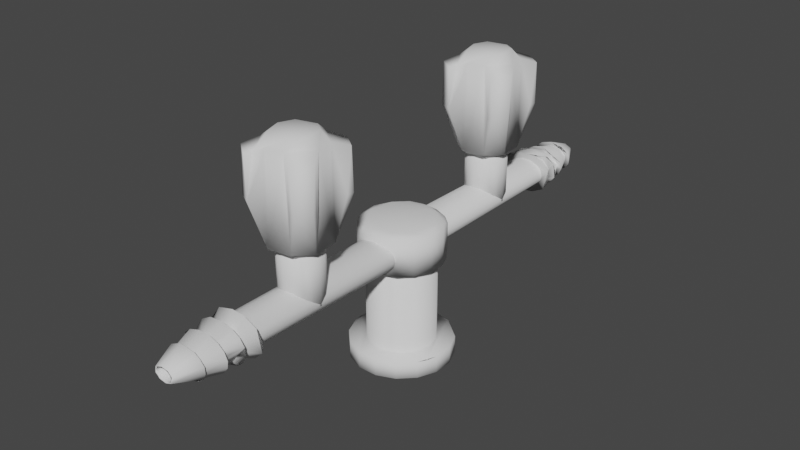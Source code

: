 # Source: gasvalve.blend  (saved by Blender 3.6.11; exported with 4.5.12 LTS)
import bpy
from mathutils import Matrix  # noqa: F401  (used for matrix-valued properties, if any)

bpy.ops.wm.read_factory_settings(use_empty=True)
scene = bpy.context.scene
scene.name = 'Scene'

# ---- collections
col_collection = bpy.data.collections.new('Collection'); scene.collection.children.link(col_collection)

# ---- world
world_world = bpy.data.worlds.new('World'); scene.world = world_world
world_world.use_nodes = True; world_world.node_tree.nodes.clear()
_N = world_world.node_tree.nodes; _L = world_world.node_tree.links
n0 = _N.new('ShaderNodeOutputWorld'); n0.name = 'World Output'; n0.location = (300, 300)
n1 = _N.new('ShaderNodeBackground'); n1.name = 'Background'; n1.location = (10, 300)
n1.inputs[0].default_value = (0.05088, 0.05088, 0.05088, 1.0)
_L.new(n1.outputs[0], n0.inputs[0])
n0.is_active_output = True
world_world.color = (0.05088, 0.05088, 0.05088)
world_world.use_sun_shadow = False
world_world.sun_shadow_jitter_overblur = 0.0

# ---- meshes
me_cylinder = bpy.data.meshes.new('Cylinder')
me_cylinder.from_pydata([(-3.383e-09, 1.0, -0.614), (-3.383e-09, 1.0, 1.386), (0.3827, 0.9239, -0.614), (0.3827, 0.9239, 1.386), (0.7071, 0.7071, -0.614), (0.7071, 0.7071, 1.386), (0.9239, 0.3827, -0.614), (0.9239, 0.3827, 1.386), (1.0, 8.123e-11, -0.614), (1.0, 8.123e-11, 1.386), (0.9239, -0.3827, -0.614), (0.9239, -0.3827, 1.386), (0.8315, -0.5556, -0.614), (0.8315, -0.5556, 1.386), (0.7071, -0.7071, -0.614), (0.7071, -0.7071, 1.386), (0.5556, -0.8315, -0.614), (0.5556, -0.8315, 1.386), (0.3827, -0.9239, -0.614), (0.3827, -0.9239, 1.386), (0.1951, -0.9808, -0.614), (0.1951, -0.9808, 1.386), (-3.383e-09, -1.0, -0.614), (-3.383e-09, -1.0, 1.386), (-0.3827, -0.9239, -0.614), (-0.3827, -0.9239, 1.386), (-0.7071, -0.7071, -0.614), (-0.7071, -0.7071, 1.386), (-0.9239, -0.3827, -0.614), (-0.9239, -0.3827, 1.386), (-1.0, 8.123e-11, -0.614), (-1.0, 8.123e-11, 1.386), (-0.9239, 0.3827, -0.614), (-0.9239, 0.3827, 1.386), (-0.7071, 0.7071, -0.614), (-0.7071, 0.7071, 1.386), (-0.3827, 0.9239, -0.614), (-0.3827, 0.9239, 1.386), (-7.43e-09, 1.515, -0.6142), (0.5798, 1.4, -0.6142), (1.26, 0.8417, -0.6142), (1.486, 0.2956, -0.6142), (1.486, -0.2956, -0.6142), (1.4, -0.5798, -0.6142), (1.26, -0.8417, -0.6142), (0.8417, -1.26, -0.6142), (0.2956, -1.486, -0.6142), (-0.2956, -1.486, -0.6142), (-0.8417, -1.26, -0.6142), (-1.26, -0.8417, -0.6142), (-1.486, -0.2956, -0.6142), (-1.515, 1.28e-09, -0.6142), (-1.486, 0.2956, -0.6142), (-1.26, 0.8417, -0.6142), (-1.071, 1.071, -0.6142), (-0.8417, 1.26, -0.6142), (-0.5798, 1.4, -0.6142), (-1.967e-08, 1.515, -1.025), (0.5798, 1.4, -1.025), (1.26, 0.8417, -1.025), (1.486, 0.2956, -1.025), (1.486, -0.2956, -1.025), (1.26, -0.8417, -1.025), (0.8417, -1.26, -1.025), (0.2956, -1.486, -1.025), (-0.2956, -1.486, -1.025), (-0.8417, -1.26, -1.025), (-1.26, -0.8417, -1.025), (-1.486, -0.2956, -1.025), (-1.486, 0.2956, -1.025), (-1.26, 0.8417, -1.025), (-1.071, 1.071, -1.025), (-0.8417, 1.26, -1.025), (-0.5798, 1.4, -1.025)], [], [(33, 35, 34, 32), (27, 29, 28, 26), (37, 1, 0, 36), (29, 31, 30, 28), (21, 23, 22, 20, 18, 16, 17, 19), (5, 7, 6, 4), (39, 40, 59, 58), (7, 9, 8, 6), (9, 11, 10, 8), (47, 48, 66, 65), (3, 5, 4, 2), (1, 3, 2, 0), (23, 25, 24, 22), (35, 37, 36, 34), (56, 38, 57, 73), (1, 37, 35, 33, 31, 29, 27, 25, 23, 21, 19, 17, 15, 13, 11, 9, 7, 5, 3), (45, 46, 64, 63), (22, 24, 26, 28, 30, 51, 50, 49, 48, 47, 46, 45, 44, 43, 10, 12, 14, 16, 18, 20), (4, 6, 8, 10, 43, 42, 41, 40, 39, 38, 56, 55, 54, 53, 52, 51, 30, 32, 34, 36, 0, 2), (57, 58, 59, 60, 61, 62, 63, 64, 65, 66, 67, 68, 69, 70, 71, 72, 73), (38, 39, 58, 57), (41, 42, 61, 60), (46, 47, 65, 64), (52, 53, 70, 69), (43, 44, 62, 61, 42), (48, 49, 67, 66), (49, 50, 68, 67), (15, 17, 16, 14, 12, 10, 11, 13), (44, 45, 63, 62), (25, 27, 26, 24), (54, 55, 56, 73, 72, 71, 70, 53), (31, 33, 32, 30), (51, 52, 69, 68, 50), (40, 41, 60, 59)])
me_cylinder.polygons.foreach_set('use_smooth', [True] * 34)
_uv = me_cylinder.uv_layers.new(name='UVMap')
_uv.uv.foreach_set('vector', [0.1875, 1.0, 0.125, 1.0, 0.125, 0.5, 0.1875, 0.5, 0.375, 1.0, 0.3125, 1.0, 0.3125, 0.5, 0.375, 0.5, 0.0625, 1.0, 0.0, 1.0, 0.0, 0.5, 0.0625, 0.5, 0.3125, 1.0, 0.25, 1.0, 0.25, 0.5, 0.3125, 0.5, 0.5312, 1.0, 0.5, 1.0, 0.5, 0.5, 0.5312, 0.5, 0.5625, 0.5, 0.5938, 0.5, 0.5938, 1.0, 0.5625, 1.0, 0.875, 1.0, 0.8125, 1.0, 0.8125, 0.5, 0.875, 0.5, 0.9375, 0.5, 0.8438, 0.5, 0.8438, 0.5, 0.9375, 0.5, 0.8125, 1.0, 0.75, 1.0, 0.75, 0.5, 0.8125, 0.5, 0.75, 1.0, 0.6875, 1.0, 0.6875, 0.5, 0.75, 0.5, 0.4688, 0.5, 0.4062, 0.5, 0.4062, 0.5, 0.4688, 0.5, 0.9375, 1.0, 0.875, 1.0, 0.875, 0.5, 0.9375, 0.5, 1.0, 1.0, 0.9375, 1.0, 0.9375, 0.5, 1.0, 0.5, 0.5, 1.0, 0.4375, 1.0, 0.4375, 0.5, 0.5, 0.5, 0.125, 1.0, 0.0625, 1.0, 0.0625, 0.5, 0.125, 0.5, 0.0625, 0.5, 0.0, 0.5, 0.0, 0.5, 0.0625, 0.5, 0.25, 0.49, 0.1582, 0.4717, 0.08029, 0.4197, 0.02827, 0.3418, 0.01, 0.25, 0.02827, 0.1582, 0.08029, 0.08029, 0.1582, 0.02827, 0.25, 0.01, 0.2968, 0.01461, 0.3418, 0.02827, 0.3833, 0.05045, 0.4197, 0.08029, 0.4496, 0.1167, 0.4717, 0.1582, 0.49, 0.25, 0.4717, 0.3418, 0.4197, 0.4197, 0.3418, 0.4717, 0.5938, 0.5, 0.5312, 0.5, 0.5312, 0.5, 0.5938, 0.5, 0.5, 0.5, 0.4375, 0.5, 0.375, 0.5, 0.3125, 0.5, 0.25, 0.5, 0.25, 0.5, 0.2812, 0.5, 0.3438, 0.5, 0.4062, 0.5, 0.4688, 0.5, 0.5312, 0.5, 0.5938, 0.5, 0.6562, 0.5, 0.6875, 0.5, 0.6875, 0.5, 0.6562, 0.5, 0.625, 0.5, 0.5938, 0.5, 0.5625, 0.5, 0.5312, 0.5, 0.875, 0.5, 0.8125, 0.5, 0.75, 0.5, 0.6875, 0.5, 0.6875, 0.5, 0.7188, 0.5, 0.7812, 0.5, 0.8438, 0.5, 0.9375, 0.5, 0.0, 0.5, 0.0625, 0.5, 0.09375, 0.5, 0.125, 0.5, 0.1562, 0.5, 0.2188, 0.5, 0.25, 0.5, 0.25, 0.5, 0.1875, 0.5, 0.125, 0.5, 0.0625, 0.5, 1.0, 0.5, 0.9375, 0.5, 0.75, 0.49, 0.8418, 0.4717, 0.9496, 0.3833, 0.9854, 0.2968, 0.9854, 0.2032, 0.9496, 0.1167, 0.8833, 0.05045, 0.7968, 0.01461, 0.7032, 0.01461, 0.6167, 0.05045, 0.5504, 0.1167, 0.5146, 0.2032, 0.5146, 0.2968, 0.5504, 0.3833, 0.5803, 0.4197, 0.6167, 0.4496, 0.6582, 0.4717, 1.0, 0.5, 0.9375, 0.5, 0.9375, 0.5, 1.0, 0.5, 0.7812, 0.5, 0.7188, 0.5, 0.7188, 0.5, 0.7812, 0.5, 0.5312, 0.5, 0.4688, 0.5, 0.4688, 0.5, 0.5312, 0.5, 0.2188, 0.5, 0.1562, 0.5, 0.1562, 0.5, 0.2188, 0.5, 0.6875, 0.5, 0.6562, 0.5, 0.6562, 0.5, 0.7188, 0.5, 0.7188, 0.5, 0.4062, 0.5, 0.3438, 0.5, 0.3438, 0.5, 0.4062, 0.5, 0.3438, 0.5, 0.2812, 0.5, 0.2812, 0.5, 0.3438, 0.5, 0.625, 1.0, 0.5938, 1.0, 0.5938, 0.5, 0.625, 0.5, 0.6562, 0.5, 0.6875, 0.5, 0.6875, 1.0, 0.6562, 1.0, 0.6562, 0.5, 0.5938, 0.5, 0.5938, 0.5, 0.6562, 0.5, 0.4375, 1.0, 0.375, 1.0, 0.375, 0.5, 0.4375, 0.5, 0.125, 0.5, 0.09375, 0.5, 0.0625, 0.5, 0.0625, 0.5, 0.09375, 0.5, 0.125, 0.5, 0.1562, 0.5, 0.1562, 0.5, 0.25, 1.0, 0.1875, 1.0, 0.1875, 0.5, 0.25, 0.5, 0.25, 0.5, 0.2188, 0.5, 0.2188, 0.5, 0.2812, 0.5, 0.2812, 0.5, 0.8438, 0.5, 0.7812, 0.5, 0.7812, 0.5, 0.8438, 0.5])
me_cylinder.update()
me_cylinder_001 = bpy.data.meshes.new('Cylinder.001')
me_cylinder_001.from_pydata([(-0.07088, 0.9015, -0.9532), (0.1936, 0.958, -0.8767), (0.5502, 0.8186, -0.8623), (0.6147, 0.6348, -0.9695), (0.8012, 0.5816, -0.8578), (0.981, 0.1959, -0.849), (0.852, -0.1695, -0.9652), (0.9634, -0.1897, -0.8679), (0.8172, -0.5461, -0.87), (0.5354, -0.8055, -0.9036), (0.1902, -0.9644, -0.8662), (0.06843, -0.8972, -0.9567), (-0.2004, -0.9597, -0.8726), (-0.5519, -0.8155, -0.8643), (-0.614, -0.6341, -0.9701), (-0.8012, -0.5816, -0.8578), (-0.9654, -0.236, -0.8571), (-0.8507, 0.1692, -0.9658), (-0.9647, 0.1977, -0.8643), (-0.8424, 0.5147, -0.8654), (-0.5095, 0.7683, -0.9374), (-0.6004, 0.7999, -0.8298), (-0.1954, 0.9654, -0.8632), (0.08939, 0.8356, 0.9419), (0.1965, 0.9598, 0.7482), (0.3759, 0.6782, 0.9906), (0.5546, 0.8048, 0.7536), (0.7601, 0.6359, 0.7061), (0.7613, 0.5087, 0.8611), (0.9544, 0.2394, 0.7403), (0.7621, 0.1469, 0.9933), (0.9602, -0.1614, 0.7884), (0.6543, -0.4372, 0.969), (0.7975, -0.5329, 0.8021), (0.5413, -0.7971, 0.7987), (0.3456, -0.6841, 0.9888), (0.1936, -0.9443, 0.7973), (-0.1493, -0.8206, 0.9449), (-0.1869, -0.9591, 0.7554), (-0.4641, -0.5769, 1.0), (-0.5314, -0.7081, 0.8981), (-0.5965, -0.7923, 0.7222), (-0.8352, -0.4958, 0.789), (-0.7693, -0.1471, 0.9839), (-0.9571, -0.2078, 0.7501), (-0.9339, 0.1659, 0.8336), (-0.8489, 0.5022, 0.7412), (-0.6483, 0.4334, 0.987), (-0.5811, 0.7997, 0.7312), (-0.3989, 0.7438, 0.9413), (-0.1898, 0.9345, 0.8147)], [], [(25, 26, 24, 23), (45, 47, 46), (17, 20, 0), (28, 30, 29), (39, 37, 35), (44, 42, 43), (50, 49, 23), (13, 41, 15), (28, 25, 30), (10, 36, 38, 12), (38, 36, 37), (9, 11, 6), (43, 47, 45), (22, 20, 21), (27, 26, 28), (47, 43, 39, 35, 30, 25), (32, 35, 34, 33), (40, 41, 38, 37), (31, 29, 30), (8, 9, 6, 7), (19, 20, 17, 18), (8, 33, 34, 9), (31, 7, 5), (50, 48, 49), (21, 20, 19), (11, 12, 13, 14), (29, 27, 28), (26, 25, 28), (15, 14, 13), (6, 3, 4, 5, 7), (21, 19, 46, 48), (40, 37, 39), (20, 22, 0), (0, 1, 2, 3), (29, 31, 5), (22, 50, 24, 1), (47, 25, 23, 49), (31, 30, 32, 33), (4, 3, 2), (16, 42, 44), (22, 1, 0), (46, 19, 18, 45), (2, 1, 24, 26), (17, 14, 15, 16, 18), (35, 37, 36, 34), (15, 41, 42, 16), (22, 21, 48, 50), (42, 41, 40), (12, 38, 41, 13), (27, 4, 2, 26), (9, 10, 11), (49, 48, 46, 47), (45, 44, 43), (35, 32, 30), (8, 7, 31, 33), (5, 4, 27, 29), (39, 43, 42, 40), (24, 50, 23), (9, 34, 36, 10), (16, 44, 45, 18), (10, 12, 11), (17, 0, 3, 6, 11, 14)])
me_cylinder_001.polygons.foreach_set('use_smooth', [True] * 62)
_uv = me_cylinder_001.uv_layers.new(name='UVMap')
_uv.uv.foreach_set('vector', [0.9082, 1.0, 0.9058, 0.9311, 0.9692, 0.9298, 0.9668, 1.0, 0.2194, 0.9628, 0.1582, 1.0, 0.1657, 0.9281, 0.5462, 0.2905, 0.6245, 0.4389, 0.7305, 0.4677, 0.8423, 0.9729, 0.7832, 1.0, 0.7891, 0.9279, 0.1398, 0.1104, 0.2098, 0.04112, 0.3332, 0.08998, 0.2817, 0.9302, 0.3354, 0.9445, 0.2832, 1.0, 0.2004, 0.4845, 0.1676, 0.4535, 0.2712, 0.4686, 0.4066, 0.5253, 0.3974, 0.9265, 0.3497, 0.5266, 0.4477, 0.3856, 0.3421, 0.4201, 0.4382, 0.2866, 0.5309, 0.5248, 0.5306, 0.9477, 0.4692, 0.9315, 0.4691, 0.5227, 0.4692, 0.9315, 0.5306, 0.9477, 0.4707, 1.0, 0.8755, 0.06111, 0.7704, 0.03244, 0.9541, 0.2094, 0.05886, 0.211, 0.08848, 0.3569, 0.01432, 0.2939, 0.0315, 0.5259, 0.09283, 0.5, 0.1013, 0.5335, 0.8611, 0.9214, 0.9058, 0.9311, 0.8423, 0.9729, 0.08848, 0.3569, 0.05886, 0.211, 0.1398, 0.1104, 0.3332, 0.08998, 0.4382, 0.2866, 0.3421, 0.4201, 0.407, 0.1451, 0.3332, 0.08998, 0.5929, 0.9489, 0.5701, 0.6053, 0.4082, 1.0, 0.3974, 0.9265, 0.4692, 0.9315, 0.4668, 1.0, 0.723, 0.9447, 0.7891, 0.9279, 0.7793, 1.0, 0.9487, 0.1156, 0.8755, 0.06111, 0.9541, 0.2094, 0.985, 0.2019, 0.5513, 0.3844, 0.6245, 0.4389, 0.5462, 0.2905, 0.515, 0.2981, 0.6566, 0.5233, 0.657, 0.9496, 0.5929, 0.9489, 0.5934, 0.5154, 0.723, 0.9447, 0.7184, 0.524, 0.7823, 0.5261, 0.03042, 0.9555, 0.09853, 0.9269, 0.08272, 1.0, 0.1013, 0.5335, 0.09467, 0.5, 0.1638, 0.5232, 0.7704, 0.03244, 0.7019, 0.01501, 0.6179, 0.0498, 0.6063, 0.09866, 0.7891, 0.9279, 0.8611, 0.9214, 0.8423, 0.9729, 0.9058, 0.9311, 0.9043, 1.0, 0.8452, 0.9729, 0.4412, 0.3331, 0.6063, 0.09866, 0.4066, 0.5253, 0.9541, 0.2094, 0.8934, 0.4011, 0.8931, 0.4591, 0.9855, 0.2954, 0.9855, 0.2046, 0.1013, 0.5335, 0.1638, 0.5232, 0.1657, 0.9281, 0.09853, 0.9269, 0.1091, 0.05716, 0.2072, 0.04165, 0.1398, 0.1104, 0.6245, 0.4389, 0.7046, 0.4855, 0.7305, 0.4677, 0.7305, 0.4677, 0.7981, 0.485, 0.8821, 0.4502, 0.8934, 0.4011, 0.7891, 0.9279, 0.723, 0.9447, 0.7823, 0.5261, 0.0315, 0.5259, 0.03042, 0.9555, 0.9692, 0.9298, 0.9692, 0.521, 0.08848, 0.3569, 0.3421, 0.4201, 0.2712, 0.4686, 0.1676, 0.4535, 0.4857, 0.2061, 0.4382, 0.2866, 0.407, 0.1451, 0.4509, 0.1193, 0.8931, 0.4591, 0.8934, 0.4011, 0.9059, 0.5261, 0.2891, 0.5258, 0.3354, 0.9445, 0.2817, 0.9302, 0.0315, 0.5259, 0.9692, 0.521, 0.0009155, 0.5, 0.1657, 0.9281, 0.1638, 0.5232, 0.2184, 0.5254, 0.2194, 0.9628, 0.9059, 0.5261, 0.9692, 0.521, 0.9692, 0.9298, 0.9058, 0.9311, 0.5462, 0.2905, 0.6063, 0.09866, 0.4412, 0.3331, 0.5145, 0.2046, 0.5145, 0.2954, 0.3332, 0.08998, 0.2098, 0.04112, 0.2996, 0.01546, 0.3807, 0.04906, 0.3497, 0.5266, 0.3974, 0.9265, 0.3354, 0.9445, 0.2891, 0.5258, 0.0315, 0.5259, 0.1013, 0.5335, 0.09853, 0.9269, 0.03042, 0.9555, 0.3354, 0.9445, 0.3974, 0.9265, 0.3957, 1.0, 0.4691, 0.5227, 0.4692, 0.9315, 0.3974, 0.9265, 0.4066, 0.5253, 0.8611, 0.9214, 0.8496, 0.5266, 0.9059, 0.5261, 0.9058, 0.9311, 0.8755, 0.06111, 0.7954, 0.01448, 0.7704, 0.03244, 0.0957, 1.0, 0.09853, 0.9269, 0.1657, 0.9281, 0.1543, 1.0, 0.2194, 0.9628, 0.2817, 0.9302, 0.2793, 1.0, 0.3332, 0.08998, 0.407, 0.1451, 0.4382, 0.2866, 0.6566, 0.5233, 0.7184, 0.524, 0.723, 0.9447, 0.657, 0.9496, 0.7823, 0.5261, 0.8496, 0.5266, 0.8611, 0.9214, 0.7891, 0.9279, 0.1398, 0.1104, 0.05886, 0.211, 0.05231, 0.1144, 0.07843, 0.08256, 0.9692, 0.9298, 0.03042, 0.9555, 0.9773, 1.0, 0.5934, 0.5154, 0.5929, 0.9489, 0.5306, 0.9477, 0.5309, 0.5248, 0.2891, 0.5258, 0.2817, 0.9302, 0.2194, 0.9628, 0.2184, 0.5254, 0.5309, 0.5248, 0.4691, 0.5227, 0.5009, 0.5, 0.5462, 0.2905, 0.7305, 0.4677, 0.8934, 0.4011, 0.9541, 0.2094, 0.7704, 0.03244, 0.6063, 0.09866])
me_cylinder_001.update()
me_cylinder_002 = bpy.data.meshes.new('Cylinder.002')
me_cylinder_002.from_pydata([(0.5599, 0.8926, -0.9835), (0.898, 0.5355, -0.9828), (1.01, 0.1397, -0.9833), (0.9844, -0.2437, -0.9827), (0.7839, -0.603, -0.9833), (0.4943, -0.856, -0.9826), (0.09963, -0.9674, -0.9836), (-0.2856, -0.9425, -0.9825), (-0.791, -0.6222, -0.984), (-1.025, 0.06534, -0.9832), (-0.8896, 0.5322, -0.9833), (-0.6321, 0.841, -0.9844), (-0.09601, 1.068, -0.9836), (0.2666, 0.9351, -0.5024), (0.6829, 0.6812, -0.5024), (0.892, 0.3683, -0.5024), (0.9654, -0.0007435, -0.5024), (0.892, -0.3698, -0.5024), (0.6829, -0.6827, -0.5024), (0.37, -0.8918, -0.5024), (0.0009212, -0.9652, -0.5024), (-0.3682, -0.8918, -0.5024), (-0.6811, -0.6827, -0.5024), (-0.8901, -0.3698, -0.5024), (-0.9636, -0.0007435, -0.5024), (-0.8901, 0.3683, -0.5024), (-0.6128, 0.7521, -0.5013), (-0.1906, 0.952, -0.5011), (0.55, 0.6152, -0.8249), (0.8211, 0.02082, -0.8252), (0.7091, -0.3952, -0.8246), (0.4492, -0.681, -0.8245), (-0.05715, -0.8195, -0.8249), (-0.62, -0.5431, -0.8249), (-0.8266, 0.04105, -0.8248), (-0.5729, 0.5839, -0.8246), (-0.01996, 0.8214, -0.8244), (0.5038, 0.9887, -0.8109), (0.8576, 0.6993, -0.811), (1.078, 0.2857, -0.8109), (1.115, -0.1453, -0.8108), (0.9791, -0.5725, -0.8109), (0.7006, -0.9041, -0.8108), (0.2141, -1.135, -0.8115), (-0.3342, -1.104, -0.8107), (-0.7343, -0.8896, -0.8109), (-1.005, -0.5472, -0.8109), (-1.128, -0.153, -0.8109), (-1.091, 0.2934, -0.8108), (-0.891, 0.6769, -0.8109), (-0.5368, 0.968, -0.811), (-0.05869, 1.109, -0.8113), (0.4798, 0.6292, -0.6661), (0.8513, 0.107, -0.6626), (0.7271, -0.3918, -0.6624), (0.3961, -0.6987, -0.6593), (-0.3185, -0.7561, -0.6648), (-0.7533, -0.2352, -0.6659), (-0.7117, 0.4512, -0.6672), (-0.4579, 0.6834, -0.6664), (0.001093, 0.7841, -0.6654), (0.3431, 1.29, -0.6456), (0.8017, 1.056, -0.6451), (1.154, 0.643, -0.6451), (1.291, 0.175, -0.6452), (1.249, -0.3367, -0.6452), (1.013, -0.7942, -0.6454), (0.6483, -1.12, -0.6451), (0.09898, -1.288, -0.6452), (-0.4178, -1.226, -0.6465), (-0.9759, -0.892, -0.6453), (-1.274, -0.3608, -0.6452), (-1.326, 0.1762, -0.6449), (-1.168, 0.6653, -0.6451), (-0.7263, 1.147, -0.6457), (-0.1683, 1.333, -0.6451), (0.4054, 1.335, -0.4921), (0.9063, 1.063, -0.4921), (1.328, 0.482, -0.4923), (1.397, -0.2031, -0.4924), (1.105, -0.9215, -0.4925), (0.4548, -1.363, -0.4918), (-0.1663, -1.422, -0.4921), (-0.9104, -1.132, -0.4925), (-1.429, -0.1549, -0.4924), (-1.247, 0.6473, -0.4922), (-0.8906, 1.079, -0.4921), (-0.3086, 1.356, -0.4935), (0.4293, 0.6973, -0.9981), (0.6966, 0.2824, -0.9996), (0.7398, -0.02899, -0.9998), (0.5934, -0.4613, -0.9999), (0.08672, -0.7466, -0.9999), (-0.4402, -0.6322, -1.001), (-0.6796, -0.3321, -0.9996), (-0.7604, -0.04669, -0.9997), (-0.7191, 0.2612, -0.9998), (-0.5563, 0.5374, -0.9992), (-0.1659, 0.7597, -0.9997), (0.2811, -0.3987, -1.195), (0.4957, -0.07759, -1.195), (0.4204, 0.3012, -1.195), (0.09922, 0.5158, -1.195), (-0.2796, 0.4405, -1.195), (-0.4188, -0.2595, -1.195), (-0.09769, -0.4741, -1.195), (-0.4928, 0.1544, -1.195), (-0.2608, 0.3282, -1.195), (-0.07729, 0.4133, -1.195), (0.07883, 0.4133, -1.195), (0.2516, 0.337, -1.195), (0.3704, 0.174, -1.195), (0.4009, 0.02087, -1.195), (0.3704, -0.1323, -1.195), (0.2837, -0.2621, -1.195), (0.1183, -0.3664, -1.195), (-0.07599, -0.3717, -1.195), (-0.2614, -0.2859, -1.195), (-0.3846, -0.09604, -1.195), (-0.3875, 0.1311, -1.195), (-0.2496, 0.3374, -1.113), (-0.07729, 0.4133, -1.113), (0.09054, 0.4122, -1.114), (0.2528, 0.3386, -1.093), (0.3704, 0.174, -1.094), (0.3972, -0.05776, -1.093), (0.2837, -0.2621, -1.094), (0.1178, -0.3645, -1.094), (-0.07599, -0.3717, -1.094), (-0.2433, -0.2989, -1.097), (-0.3863, -0.09813, -1.113), (-0.3834, 0.1448, -1.113), (0.2052, 1.018, 1.069), (0.4005, 0.9592, 1.069), (0.7382, 0.7336, 1.069), (0.9638, 0.3959, 1.069), (1.043, -0.00243, 1.069), (0.9638, -0.4008, 1.069), (0.7382, -0.7385, 1.069), (0.4005, -0.9641, 1.069), (0.002164, -1.043, 1.069), (-0.3962, -0.9641, 1.069), (-0.7339, -0.7385, 1.069), (-0.9595, -0.4008, 1.069), (-1.039, -0.00243, 1.069), (-0.9595, 0.3959, 1.069), (-0.7339, 0.7336, 1.069), (-0.5761, 0.863, 1.069), (-0.2009, 1.018, 1.069)], [], [(144, 24, 23, 143), (113, 125, 112), (63, 62, 61, 75, 74, 73, 58, 59, 60, 52, 53), (118, 117, 116, 115, 114, 113, 100, 99, 105, 104, 106, 119), (106, 103, 102, 101, 100, 113, 112, 111, 110, 109, 108, 107, 119), (76, 77, 78, 53, 52, 60), (26, 27, 87, 86, 85, 84, 83, 82, 81, 80, 18, 19, 20, 21, 22, 23, 24, 25), (93, 8, 7, 6, 5, 4, 3, 91, 92), (102, 103, 11, 12), (36, 35, 34, 73, 74, 75, 61, 28), (58, 73, 72, 71, 70, 69, 68, 67, 66, 65, 64, 63, 53, 54, 55, 56, 57), (39, 40, 41, 91, 90, 89), (96, 95, 47, 48, 49, 97), (132, 13, 27, 148), (55, 54, 53, 78, 79, 80, 81), (51, 37, 88, 98), (37, 51, 50, 49, 48, 47, 34, 35, 36, 28, 29, 39, 38), (98, 97, 49, 50, 51), (31, 30, 65, 66, 67), (90, 91, 3, 2, 1, 0, 12, 11, 10, 9, 8, 93, 94, 95, 96, 97, 98, 88, 89), (14, 13, 133, 134), (92, 91, 41, 42, 43), (140, 20, 19, 139), (129, 128, 116, 117), (94, 93, 45, 46, 47, 95), (18, 17, 137, 138), (142, 22, 21, 141), (93, 92, 43, 44, 45), (100, 101, 1, 2, 3), (105, 99, 5, 6, 7), (89, 88, 37, 38, 39), (47, 46, 45, 44, 43, 42, 41, 40, 39, 29, 30, 31, 32, 33, 34), (15, 14, 134, 135), (130, 129, 117, 118), (17, 18, 80, 79, 78, 77, 76, 87, 27, 13, 14, 15, 16), (26, 146, 147), (106, 104, 8, 9), (0, 1, 101, 102, 12), (103, 106, 9, 10, 11), (104, 105, 7, 8), (27, 26, 147, 148), (99, 100, 3, 4, 5), (69, 70, 71, 72, 73, 34, 33, 32), (126, 114, 115, 127), (124, 125, 126, 127, 128, 129, 130, 131, 120, 121, 122, 123), (123, 110, 111, 124), (67, 68, 69, 32, 31), (86, 87, 76, 60, 59, 58, 85), (130, 118, 119, 131), (110, 123, 122, 109), (120, 107, 108, 121), (131, 119, 107, 120), (128, 127, 115, 116), (126, 125, 113, 114), (124, 111, 112, 125), (134, 133, 132, 148, 147, 146, 145, 144, 143, 142, 141, 140, 139, 138, 137, 136, 135), (58, 57, 56, 83, 84, 85), (145, 25, 24, 144), (132, 133, 13), (56, 55, 81, 82, 83), (121, 108, 109, 122), (16, 15, 135, 136), (139, 19, 18, 138), (29, 28, 61, 62, 63, 64, 65, 30), (143, 23, 22, 142), (141, 21, 20, 140), (146, 26, 25, 145), (17, 16, 136, 137)])
me_cylinder_002.polygons.foreach_set('use_smooth', [True] * 68)
_uv = me_cylinder_002.uv_layers.new(name='UVMap')
_uv.uv.foreach_set('vector', [0.25, 1.0, 0.25, 0.75, 0.3125, 0.75, 0.3125, 1.0, 0.6564, 0.5, 0.6813, 0.5, 0.7061, 0.5, 0.8273, 0.6562, 0.8933, 0.6562, 0.9559, 0.6562, 0.4312, 0.6562, 0.08974, 0.6562, 0.1691, 0.6562, 0.161, 0.6875, 0.09527, 0.6875, 0.2897, 0.6875, 0.8966, 0.6875, 0.7655, 0.6875, 0.3252, 0.5, 0.401, 0.5, 0.4709, 0.5, 0.538, 0.5, 0.6045, 0.5, 0.6564, 0.5, 0.7188, 0.5, 0.5938, 0.5, 0.4688, 0.5, 0.3438, 0.5, 0.208, 0.5, 0.253, 0.5, 0.208, 0.5, 0.09375, 0.5, 0.9688, 0.5, 0.8438, 0.5, 0.7188, 0.5, 0.6564, 0.5, 0.7061, 0.5, 0.7512, 0.5, 0.7852, 0.5, 0.6155, 0.5, 0.2137, 0.5, 0.1929, 0.5, 0.253, 0.5, 0.9531, 0.7188, 0.8885, 0.7188, 0.8072, 0.7188, 0.7655, 0.6875, 0.8966, 0.6875, 0.2897, 0.6875, 0.1088, 0.75, 0.02615, 0.75, 0.2924, 0.7188, 0.1081, 0.7188, 0.1717, 0.7188, 0.2653, 0.7188, 0.3914, 0.7188, 0.4818, 0.7188, 0.5525, 0.7188, 0.6413, 0.7188, 0.625, 0.75, 0.5625, 0.75, 0.5, 0.75, 0.4375, 0.75, 0.375, 0.75, 0.3125, 0.75, 0.25, 0.75, 0.1875, 0.75, 0.4062, 0.5312, 0.3612, 0.5, 0.455, 0.5, 0.5156, 0.5, 0.5801, 0.5, 0.6404, 0.5, 0.7051, 0.5, 0.6439, 0.5312, 0.5202, 0.5312, 0.9688, 0.5, 0.09375, 0.5, 0.1065, 0.5, 0.2793, 0.5, 0.5326, 0.625, 0.1237, 0.625, 0.2422, 0.625, 0.1691, 0.6562, 0.08974, 0.6562, 0.4312, 0.6562, 0.9559, 0.6562, 0.884, 0.625, 0.161, 0.6875, 0.1691, 0.6562, 0.2316, 0.6562, 0.2974, 0.6562, 0.3713, 0.6562, 0.4506, 0.6562, 0.514, 0.6562, 0.5839, 0.6562, 0.6431, 0.6562, 0.7058, 0.6562, 0.7682, 0.6562, 0.8273, 0.6562, 0.7655, 0.6875, 0.6593, 0.6875, 0.5625, 0.6875, 0.4366, 0.6875, 0.2981, 0.6875, 0.7943, 0.5625, 0.7329, 0.5625, 0.6693, 0.5625, 0.6439, 0.5312, 0.7411, 0.5312, 0.808, 0.5312, 0.1965, 0.5312, 0.2627, 0.5312, 0.2682, 0.5625, 0.2046, 0.5625, 0.1432, 0.5625, 0.1282, 0.5312, 0.9688, 1.0, 0.956, 0.75, 0.02615, 0.75, 0.03125, 1.0, 0.5625, 0.6875, 0.6593, 0.6875, 0.7655, 0.6875, 0.8072, 0.7188, 0.7291, 0.7188, 0.6413, 0.7188, 0.5525, 0.7188, 0.1662, 0.5625, 0.9257, 0.5625, 0.8977, 0.5312, 0.379, 0.5312, 0.9257, 0.5625, 0.1662, 0.5625, 0.07801, 0.5625, 0.1432, 0.5625, 0.2046, 0.5625, 0.2682, 0.5625, 0.2422, 0.625, 0.1237, 0.625, 0.5326, 0.625, 0.884, 0.625, 0.7541, 0.625, 0.7943, 0.5625, 0.8609, 0.5625, 0.379, 0.5312, 0.1282, 0.5312, 0.1432, 0.5625, 0.07801, 0.5625, 0.1662, 0.5625, 0.5926, 0.625, 0.6691, 0.625, 0.7058, 0.6562, 0.6431, 0.6562, 0.5839, 0.6562, 0.7411, 0.5312, 0.6439, 0.5312, 0.7051, 0.5, 0.7654, 0.5, 0.8301, 0.5, 0.9074, 0.5, 0.2793, 0.5, 0.1065, 0.5, 0.1698, 0.5, 0.2464, 0.5, 0.3612, 0.5, 0.4062, 0.5312, 0.3258, 0.5312, 0.2627, 0.5312, 0.1965, 0.5312, 0.1282, 0.5312, 0.379, 0.5312, 0.8977, 0.5312, 0.808, 0.5312, 0.875, 0.75, 0.956, 0.75, 0.9375, 1.0, 0.875, 1.0, 0.5202, 0.5312, 0.6439, 0.5312, 0.6693, 0.5625, 0.6078, 0.5625, 0.5312, 0.5625, 0.5, 1.0, 0.5, 0.75, 0.5625, 0.75, 0.5625, 1.0, 0.4087, 0.5, 0.4709, 0.5, 0.4709, 0.5, 0.401, 0.5, 0.3258, 0.5312, 0.4062, 0.5312, 0.3887, 0.5625, 0.3268, 0.5625, 0.2682, 0.5625, 0.2627, 0.5312, 0.625, 0.75, 0.6875, 0.75, 0.6875, 1.0, 0.625, 1.0, 0.375, 1.0, 0.375, 0.75, 0.4375, 0.75, 0.4375, 1.0, 0.4062, 0.5312, 0.5202, 0.5312, 0.5312, 0.5625, 0.4532, 0.5625, 0.3887, 0.5625, 0.7188, 0.5, 0.8438, 0.5, 0.8301, 0.5, 0.7654, 0.5, 0.7051, 0.5, 0.4688, 0.5, 0.5938, 0.5, 0.5801, 0.5, 0.5156, 0.5, 0.455, 0.5, 0.808, 0.5312, 0.8977, 0.5312, 0.9257, 0.5625, 0.8609, 0.5625, 0.7943, 0.5625, 0.2682, 0.5625, 0.3268, 0.5625, 0.3887, 0.5625, 0.4532, 0.5625, 0.5312, 0.5625, 0.6078, 0.5625, 0.6693, 0.5625, 0.7329, 0.5625, 0.7943, 0.5625, 0.7541, 0.625, 0.6691, 0.625, 0.5926, 0.625, 0.4887, 0.625, 0.3643, 0.625, 0.2422, 0.625, 0.8125, 0.75, 0.875, 0.75, 0.875, 1.0, 0.8125, 1.0, 0.3257, 0.5, 0.4087, 0.5, 0.401, 0.5, 0.3252, 0.5, 0.6875, 0.75, 0.625, 0.75, 0.6413, 0.7188, 0.7291, 0.7188, 0.8072, 0.7188, 0.8885, 0.7188, 0.9531, 0.7188, 0.2924, 0.7188, 1.0, 0.75, 0.956, 0.75, 0.875, 0.75, 0.8125, 0.75, 0.75, 0.75, 0.1088, 0.75, 0.125, 1.0, 0.09375, 1.0, 0.208, 0.5, 0.3438, 0.5, 0.3612, 0.5, 0.2464, 0.5, 0.9074, 0.5, 0.8301, 0.5, 0.8438, 0.5, 0.9688, 0.5, 0.2793, 0.5, 0.09375, 0.5, 0.208, 0.5, 0.2464, 0.5, 0.1698, 0.5, 0.1065, 0.5, 0.3438, 0.5, 0.4688, 0.5, 0.455, 0.5, 0.3612, 0.5, 0.02615, 0.75, 0.1088, 0.75, 0.09375, 1.0, 0.03125, 1.0, 0.5938, 0.5, 0.7188, 0.5, 0.7051, 0.5, 0.6404, 0.5, 0.5801, 0.5, 0.4506, 0.6562, 0.3713, 0.6562, 0.2974, 0.6562, 0.2316, 0.6562, 0.1691, 0.6562, 0.2422, 0.625, 0.3643, 0.625, 0.4887, 0.625, 0.6045, 0.5, 0.6045, 0.5, 0.538, 0.5, 0.538, 0.5, 0.7512, 0.5, 0.6813, 0.5, 0.6045, 0.5, 0.538, 0.5, 0.4709, 0.5, 0.4087, 0.5, 0.3257, 0.5, 0.2488, 0.5, 0.1904, 0.5, 0.2137, 0.5, 0.636, 0.5, 0.7852, 0.5, 0.7852, 0.5, 0.7852, 0.5, 0.7512, 0.5, 0.7512, 0.5, 0.5839, 0.6562, 0.514, 0.6562, 0.4506, 0.6562, 0.4887, 0.625, 0.5926, 0.625, 0.1081, 0.7188, 0.2924, 0.7188, 0.9531, 0.7188, 0.2897, 0.6875, 0.09527, 0.6875, 0.161, 0.6875, 0.1717, 0.7188, 0.3257, 0.5, 0.3252, 0.5, 0.253, 0.5, 0.2488, 0.5, 0.7852, 0.5, 0.7852, 0.5, 0.636, 0.5, 0.6155, 0.5, 0.1904, 0.5, 0.1929, 0.5, 0.2137, 0.5, 0.2137, 0.5, 0.2488, 0.5, 0.253, 0.5, 0.1929, 0.5, 0.1904, 0.5, 0.4709, 0.5, 0.538, 0.5, 0.538, 0.5, 0.4709, 0.5, 0.6045, 0.5, 0.6813, 0.5, 0.6564, 0.5, 0.6045, 0.5, 0.7512, 0.5, 0.7512, 0.5, 0.7061, 0.5, 0.6813, 0.5, 0.4197, 0.4197, 0.3418, 0.4717, 0.2968, 0.4854, 0.2032, 0.4854, 0.1167, 0.4496, 0.08029, 0.4197, 0.02827, 0.3418, 0.01, 0.25, 0.02827, 0.1582, 0.08029, 0.08029, 0.1582, 0.02827, 0.25, 0.01, 0.3418, 0.02827, 0.4197, 0.08029, 0.4717, 0.1582, 0.49, 0.25, 0.4717, 0.3418, 0.161, 0.6875, 0.2981, 0.6875, 0.4366, 0.6875, 0.3914, 0.7188, 0.2653, 0.7188, 0.1717, 0.7188, 0.1875, 1.0, 0.1875, 0.75, 0.25, 0.75, 0.25, 1.0, 0.9688, 1.0, 0.9375, 1.0, 0.956, 0.75, 0.4366, 0.6875, 0.5625, 0.6875, 0.5525, 0.7188, 0.4818, 0.7188, 0.3914, 0.7188, 0.2137, 0.5, 0.2137, 0.5, 0.6155, 0.5, 0.636, 0.5, 0.75, 0.75, 0.8125, 0.75, 0.8125, 1.0, 0.75, 1.0, 0.5625, 1.0, 0.5625, 0.75, 0.625, 0.75, 0.625, 1.0, 0.7541, 0.625, 0.884, 0.625, 0.9559, 0.6562, 0.8933, 0.6562, 0.8273, 0.6562, 0.7682, 0.6562, 0.7058, 0.6562, 0.6691, 0.625, 0.3125, 1.0, 0.3125, 0.75, 0.375, 0.75, 0.375, 1.0, 0.4375, 1.0, 0.4375, 0.75, 0.5, 0.75, 0.5, 1.0, 0.125, 1.0, 0.1088, 0.75, 0.1875, 0.75, 0.1875, 1.0, 0.6875, 0.75, 0.75, 0.75, 0.75, 1.0, 0.6875, 1.0])
me_cylinder_002.update()
me_cylinder_004 = bpy.data.meshes.new('Cylinder.004')
me_cylinder_004.from_pydata([(0.5569, 0.8904, -0.9925), (0.8991, 0.5339, -0.9904), (1.01, 0.1372, -0.9916), (0.9837, -0.2463, -0.9906), (0.7817, -0.6051, -0.9916), (0.4922, -0.8579, -0.9907), (0.09637, -0.9617, -0.9944), (-0.287, -0.9443, -0.9904), (-0.7923, -0.6238, -0.992), (-1.026, 0.06114, -0.9916), (-0.8921, 0.5289, -0.9916), (-0.6318, 0.8464, -0.9916), (-0.09917, 1.064, -0.9932), (0.188, 0.9444, -0.5107), (0.3689, 0.8895, -0.5107), (0.6818, 0.6805, -0.5107), (0.8909, 0.3676, -0.5107), (0.9643, -0.001517, -0.5107), (0.8909, -0.3706, -0.5107), (0.6818, -0.6835, -0.5107), (0.3689, -0.8926, -0.5107), (-0.0001729, -0.966, -0.5107), (-0.3693, -0.8926, -0.5107), (-0.6822, -0.6835, -0.5107), (-0.8912, -0.3706, -0.5107), (-0.9646, -0.001517, -0.5107), (-0.8498, 0.4725, -0.5099), (-0.536, 0.8004, -0.5107), (-0.1918, 0.9512, -0.5093), (0.3497, 0.6956, -0.8318), (0.6508, 0.4483, -0.8329), (0.8349, -0.03235, -0.8333), (0.7223, -0.448, -0.8329), (0.4609, -0.7336, -0.8331), (-0.04383, -0.872, -0.8332), (-0.6061, -0.5961, -0.8332), (-0.8137, -0.01192, -0.833), (-0.5599, 0.5311, -0.833), (-0.07683, 0.7534, -0.8333), (0.5402, 1.125, -0.8138), (0.9236, 0.8152, -0.812), (1.161, 0.3697, -0.8119), (1.202, -0.09471, -0.8119), (1.055, -0.5548, -0.812), (0.7551, -0.9124, -0.8119), (0.3253, -1.134, -0.8121), (-0.2588, -1.157, -0.8126), (-0.7919, -0.8971, -0.8118), (-1.084, -0.5279, -0.812), (-1.216, -0.103, -0.8119), (-1.175, 0.3779, -0.8119), (-0.9602, 0.791, -0.8119), (-0.5785, 1.105, -0.812), (-0.06345, 1.258, -0.8119), (0.4786, 0.6291, -0.6743), (0.8527, 0.1066, -0.6703), (0.7261, -0.3925, -0.6707), (0.395, -0.6995, -0.6676), (-0.3208, -0.7567, -0.6729), (-0.7544, -0.2359, -0.6742), (-0.7133, 0.4522, -0.6751), (-0.4527, 0.6924, -0.6752), (-0.02375, 0.7819, -0.674), (0.358, 1.238, -0.6536), (0.8154, 1.004, -0.6535), (1.168, 0.5905, -0.6534), (1.301, 0.123, -0.6547), (1.263, -0.389, -0.6535), (1.027, -0.8465, -0.6537), (0.6617, -1.172, -0.6535), (0.1123, -1.34, -0.6536), (-0.5461, -1.242, -0.6525), (-1.035, -0.8476, -0.6532), (-1.314, -0.2606, -0.6535), (-1.216, 0.5067, -0.6543), (-0.713, 1.094, -0.6543), (-0.155, 1.281, -0.6534), (0.4043, 1.334, -0.5004), (0.9052, 1.062, -0.5004), (1.327, 0.4812, -0.5006), (1.396, -0.2038, -0.5007), (1.104, -0.9223, -0.5008), (0.4537, -1.364, -0.5002), (-0.1674, -1.423, -0.5004), (-0.9115, -1.133, -0.5009), (-1.43, -0.1557, -0.5008), (-1.248, 0.6466, -0.5004), (-0.8932, 1.07, -0.5021), (-0.3074, 1.362, -0.5004), (0.4612, 0.8111, -1.015), (0.7514, 0.3651, -1.015), (0.7969, 0.03008, -1.015), (0.6397, -0.4347, -1.016), (0.09286, -0.7442, -1.015), (-0.4748, -0.6198, -1.016), (-0.7324, -0.2964, -1.015), (-0.8199, 0.01181, -1.015), (-0.7754, 0.3426, -1.015), (-0.5711, 0.6721, -1.016), (-0.1467, 0.8814, -1.016), (0.28, -0.3995, -1.203), (0.4946, -0.07836, -1.203), (0.4193, 0.3005, -1.203), (0.09813, 0.515, -1.203), (-0.2807, 0.4397, -1.203), (-0.4199, -0.2603, -1.203), (-0.09878, -0.4749, -1.203), (-0.4939, 0.1536, -1.203), (-0.2619, 0.3275, -1.203), (-0.07839, 0.4125, -1.203), (0.07774, 0.4125, -1.203), (0.222, 0.3528, -1.203), (0.3522, 0.2167, -1.203), (0.3998, 0.02009, -1.203), (0.3693, -0.133, -1.203), (0.2826, -0.2628, -1.203), (0.1528, -0.3496, -1.203), (-0.04637, -0.3808, -1.203), (-0.2625, -0.2866, -1.203), (-0.3857, -0.09681, -1.203), (-0.3886, 0.1303, -1.203), (-0.2507, 0.3367, -1.121), (-0.07839, 0.4125, -1.121), (0.08944, 0.4114, -1.123), (0.222, 0.3528, -1.103), (0.359, 0.204, -1.103), (0.3961, -0.05853, -1.101), (0.2826, -0.2628, -1.103), (0.1528, -0.3496, -1.103), (-0.03226, -0.3822, -1.103), (-0.2444, -0.2996, -1.105), (-0.3874, -0.0989, -1.121), (-0.3844, 0.144, -1.121), (0.2041, 1.018, 1.097), (0.3994, 0.9585, 1.097), (0.7371, 0.7328, 1.097), (0.9627, 0.3951, 1.097), (1.042, -0.003204, 1.097), (0.9627, -0.4015, 1.097), (0.7371, -0.7392, 1.097), (0.3994, -0.9649, 1.097), (0.00107, -1.044, 1.097), (-0.3973, -0.9649, 1.097), (-0.735, -0.7392, 1.097), (-0.9606, -0.4015, 1.097), (-1.04, -0.003204, 1.097), (-0.9336, 0.4751, 1.097), (-0.5772, 0.8623, 1.097), (-0.202, 1.018, 1.097)], [], [(105, 106, 7, 8), (60, 61, 75, 74, 73, 72, 71, 58, 59), (122, 109, 110, 123), (77, 78, 79, 55, 54, 62), (103, 104, 11, 12), (38, 37, 36, 74, 75, 76, 63, 29), (106, 100, 5, 6, 7), (97, 98, 10, 9, 8, 7, 6, 5, 4, 3, 2, 1, 0, 89, 90, 91, 92, 93, 94, 95, 96), (97, 96, 49, 50, 51, 98), (133, 13, 28, 148), (57, 56, 55, 79, 80, 81, 82), (53, 39, 89, 99), (99, 98, 51, 52, 53), (33, 32, 67, 68, 69), (15, 14, 134, 135), (93, 92, 43, 44, 45), (141, 21, 20, 140), (130, 129, 117, 118), (95, 94, 47, 48, 49, 96), (19, 18, 138, 139), (143, 23, 22, 142), (94, 93, 45, 46, 47), (101, 102, 1, 2, 3), (90, 89, 39, 40, 41), (27, 28, 88, 87, 86, 85, 84, 83, 82, 81, 19, 20, 21, 22, 23, 24, 25, 26), (16, 15, 135, 136), (18, 19, 81, 80, 79, 78, 77, 88, 28, 13, 14, 15, 16, 17), (41, 42, 43, 92, 91, 90), (71, 70, 69, 68, 67, 66, 65, 64, 63, 76, 75, 61, 62, 54, 55, 56, 57, 58), (131, 119, 120, 132), (107, 105, 8, 9), (0, 1, 102, 103, 12), (104, 107, 9, 10, 11), (28, 27, 147, 148), (44, 43, 42, 41, 40, 39, 53, 52, 51, 50, 49, 48, 47, 35, 36, 37, 38, 29, 30, 31, 32, 33), (100, 101, 3, 4, 5), (71, 72, 73, 74, 36, 35, 34), (33, 34, 35, 47, 46, 45, 44), (119, 118, 117, 116, 115, 114, 101, 100, 106, 105, 107, 120), (107, 104, 103, 102, 101, 114, 113, 112, 111, 110, 109, 108, 120), (87, 88, 77, 62, 61, 60, 86), (125, 126, 127, 128, 129, 130, 131, 132, 121, 122, 123, 124), (125, 112, 113, 126), (129, 128, 116, 117), (69, 70, 71, 34, 33), (132, 120, 108, 121), (113, 114, 126), (128, 127, 115, 116), (121, 108, 109, 122), (131, 130, 118, 119), (124, 111, 112, 125), (127, 126, 114, 115), (111, 124, 123, 110), (142, 22, 21, 141), (145, 144, 143, 142, 141, 140, 139, 138, 137, 136, 135, 134, 133, 148, 147, 146), (98, 99, 89, 0, 12, 11, 10), (147, 27, 26, 146), (18, 17, 137, 138), (145, 25, 24, 144), (60, 59, 58, 84, 85, 86), (146, 26, 25, 145), (14, 13, 133, 134), (58, 57, 82, 83, 84), (17, 16, 136, 137), (140, 20, 19, 139), (64, 65, 66, 67, 32, 31, 30, 29, 63), (144, 24, 23, 143)])
me_cylinder_004.polygons.foreach_set('use_smooth', [True] * 67)
_uv = me_cylinder_004.uv_layers.new(name='UVMap')
_uv.uv.foreach_set('vector', [0.3438, 0.5, 0.4688, 0.5, 0.455, 0.5, 0.3612, 0.5, 0.1608, 0.6875, 0.09375, 0.6875, 0.08979, 0.6562, 0.184, 0.6562, 0.2781, 0.6562, 0.3569, 0.6562, 0.4332, 0.6562, 0.4364, 0.6875, 0.2981, 0.6875, 0.2137, 0.5, 0.2137, 0.5, 0.6155, 0.5, 0.636, 0.5, 0.9531, 0.7188, 0.8885, 0.7188, 0.8072, 0.7188, 0.7656, 0.6875, 0.8967, 0.6875, 0.3217, 0.6875, 0.9688, 0.5, 0.09375, 0.5, 0.1057, 0.5, 0.5269, 0.5, 0.4047, 0.625, 0.1237, 0.625, 0.2423, 0.625, 0.184, 0.6562, 0.08979, 0.6562, 0.4312, 0.6562, 0.9557, 0.6562, 0.9328, 0.625, 0.4688, 0.5, 0.5938, 0.5, 0.5799, 0.5, 0.5154, 0.5, 0.455, 0.5, 0.1965, 0.5312, 0.1198, 0.5312, 0.1703, 0.5, 0.247, 0.5, 0.3612, 0.5, 0.455, 0.5, 0.5154, 0.5, 0.5799, 0.5, 0.6401, 0.5, 0.7048, 0.5, 0.7651, 0.5, 0.8298, 0.5, 0.9075, 0.5, 0.8976, 0.5312, 0.8078, 0.5312, 0.741, 0.5312, 0.6442, 0.5312, 0.5201, 0.5312, 0.4062, 0.5312, 0.3258, 0.5312, 0.2625, 0.5312, 0.1965, 0.5312, 0.2625, 0.5312, 0.2681, 0.5625, 0.2045, 0.5625, 0.1432, 0.5625, 0.1198, 0.5312, 0.9688, 1.0, 0.9688, 0.75, 0.02617, 0.75, 0.03125, 1.0, 0.5625, 0.6875, 0.6593, 0.6875, 0.7656, 0.6875, 0.8072, 0.7188, 0.7291, 0.7188, 0.6413, 0.7188, 0.5525, 0.7188, 0.1662, 0.5625, 0.9258, 0.5625, 0.8976, 0.5312, 0.4252, 0.5312, 0.02655, 0.5312, 0.1198, 0.5312, 0.1432, 0.5625, 0.07796, 0.5625, 0.1662, 0.5625, 0.5923, 0.625, 0.669, 0.625, 0.7058, 0.6562, 0.6432, 0.6562, 0.5839, 0.6562, 0.875, 0.75, 0.9375, 0.75, 0.9375, 1.0, 0.875, 1.0, 0.5201, 0.5312, 0.6442, 0.5312, 0.6694, 0.5625, 0.6079, 0.5625, 0.5442, 0.5625, 0.5, 1.0, 0.5, 0.75, 0.5625, 0.75, 0.5625, 1.0, 0.4087, 0.5, 0.4867, 0.5, 0.4818, 0.5, 0.401, 0.5, 0.3258, 0.5312, 0.4062, 0.5312, 0.3887, 0.5625, 0.3267, 0.5625, 0.2681, 0.5625, 0.2625, 0.5312, 0.625, 0.75, 0.6875, 0.75, 0.6875, 1.0, 0.625, 1.0, 0.375, 1.0, 0.375, 0.75, 0.4375, 0.75, 0.4375, 1.0, 0.4062, 0.5312, 0.5201, 0.5312, 0.5442, 0.5625, 0.4671, 0.5625, 0.3887, 0.5625, 0.7188, 0.5, 0.8438, 0.5, 0.8298, 0.5, 0.7651, 0.5, 0.7048, 0.5, 0.8078, 0.5312, 0.8976, 0.5312, 0.9258, 0.5625, 0.8609, 0.5625, 0.7944, 0.5625, 0.09375, 0.75, 0.02617, 0.75, 0.2959, 0.7188, 0.1088, 0.7188, 0.1717, 0.7188, 0.2653, 0.7188, 0.3914, 0.7188, 0.4818, 0.7188, 0.5525, 0.7188, 0.6413, 0.7188, 0.625, 0.75, 0.5625, 0.75, 0.5, 0.75, 0.4375, 0.75, 0.375, 0.75, 0.3125, 0.75, 0.25, 0.75, 0.169, 0.75, 0.8125, 0.75, 0.875, 0.75, 0.875, 1.0, 0.8125, 1.0, 0.6875, 0.75, 0.625, 0.75, 0.6413, 0.7188, 0.7291, 0.7188, 0.8072, 0.7188, 0.8885, 0.7188, 0.9531, 0.7188, 0.2959, 0.7188, 1.0, 0.75, 0.9688, 0.75, 0.9375, 0.75, 0.875, 0.75, 0.8125, 0.75, 0.75, 0.75, 0.7944, 0.5625, 0.733, 0.5625, 0.6694, 0.5625, 0.6442, 0.5312, 0.741, 0.5312, 0.8078, 0.5312, 0.4332, 0.6562, 0.514, 0.6562, 0.5839, 0.6562, 0.6432, 0.6562, 0.7058, 0.6562, 0.7683, 0.6562, 0.8273, 0.6562, 0.8932, 0.6562, 0.9557, 0.6562, 0.01835, 0.6562, 0.08979, 0.6562, 0.09375, 0.6875, 0.3217, 0.6875, 0.8967, 0.6875, 0.7656, 0.6875, 0.6593, 0.6875, 0.5625, 0.6875, 0.4364, 0.6875, 0.3257, 0.5, 0.3252, 0.5, 0.253, 0.5, 0.2488, 0.5, 0.208, 0.5, 0.3438, 0.5, 0.3612, 0.5, 0.247, 0.5, 0.9075, 0.5, 0.8298, 0.5, 0.8438, 0.5, 0.9688, 0.5, 0.5269, 0.5, 0.09375, 0.5, 0.208, 0.5, 0.247, 0.5, 0.1703, 0.5, 0.1057, 0.5, 0.02617, 0.75, 0.09375, 0.75, 0.09375, 1.0, 0.03125, 1.0, 0.6079, 0.5625, 0.6694, 0.5625, 0.733, 0.5625, 0.7944, 0.5625, 0.8609, 0.5625, 0.9258, 0.5625, 0.1662, 0.5625, 0.07796, 0.5625, 0.1432, 0.5625, 0.2045, 0.5625, 0.2681, 0.5625, 0.3267, 0.5625, 0.3887, 0.5625, 0.3645, 0.625, 0.2423, 0.625, 0.1237, 0.625, 0.4047, 0.625, 0.9328, 0.625, 0.8562, 0.625, 0.754, 0.625, 0.669, 0.625, 0.5923, 0.625, 0.5938, 0.5, 0.7188, 0.5, 0.7048, 0.5, 0.6401, 0.5, 0.5799, 0.5, 0.4332, 0.6562, 0.3569, 0.6562, 0.2781, 0.6562, 0.184, 0.6562, 0.2423, 0.625, 0.3645, 0.625, 0.4887, 0.625, 0.5923, 0.625, 0.4887, 0.625, 0.3645, 0.625, 0.3887, 0.5625, 0.4671, 0.5625, 0.5442, 0.5625, 0.6079, 0.5625, 0.3252, 0.5, 0.401, 0.5, 0.4818, 0.5, 0.5514, 0.5, 0.6045, 0.5, 0.6564, 0.5, 0.7188, 0.5, 0.5938, 0.5, 0.4688, 0.5, 0.3438, 0.5, 0.208, 0.5, 0.253, 0.5, 0.208, 0.5, 0.09375, 0.5, 0.9688, 0.5, 0.8438, 0.5, 0.7188, 0.5, 0.6564, 0.5, 0.7061, 0.5, 0.7624, 0.5, 0.7862, 0.5, 0.6155, 0.5, 0.2137, 0.5, 0.1929, 0.5, 0.253, 0.5, 0.1088, 0.7188, 0.2959, 0.7188, 0.9531, 0.7188, 0.3217, 0.6875, 0.09375, 0.6875, 0.1608, 0.6875, 0.1717, 0.7188, 0.759, 0.5, 0.6813, 0.5, 0.6045, 0.5, 0.5514, 0.5, 0.4867, 0.5, 0.4087, 0.5, 0.3257, 0.5, 0.2488, 0.5, 0.1904, 0.5, 0.2137, 0.5, 0.636, 0.5, 0.7862, 0.5, 0.759, 0.5, 0.7624, 0.5, 0.7061, 0.5, 0.6813, 0.5, 0.4867, 0.5, 0.5514, 0.5, 0.5514, 0.5, 0.4818, 0.5, 0.5839, 0.6562, 0.514, 0.6562, 0.4332, 0.6562, 0.4887, 0.625, 0.5923, 0.625, 0.2488, 0.5, 0.253, 0.5, 0.1929, 0.5, 0.1904, 0.5, 0.7061, 0.5, 0.6564, 0.5, 0.6813, 0.5, 0.5514, 0.5, 0.6045, 0.5, 0.6045, 0.5, 0.5514, 0.5, 0.1904, 0.5, 0.1929, 0.5, 0.2137, 0.5, 0.2137, 0.5, 0.3257, 0.5, 0.4087, 0.5, 0.401, 0.5, 0.3252, 0.5, 0.7862, 0.5, 0.7862, 0.5, 0.7624, 0.5, 0.759, 0.5, 0.6045, 0.5, 0.6813, 0.5, 0.6564, 0.5, 0.6045, 0.5, 0.7862, 0.5, 0.7862, 0.5, 0.636, 0.5, 0.6155, 0.5, 0.4375, 1.0, 0.4375, 0.75, 0.5, 0.75, 0.5, 1.0, 0.01, 0.25, 0.02827, 0.1582, 0.08029, 0.08029, 0.1582, 0.02827, 0.25, 0.01, 0.3418, 0.02827, 0.4197, 0.08029, 0.4717, 0.1582, 0.49, 0.25, 0.4717, 0.3418, 0.4197, 0.4197, 0.3418, 0.4717, 0.2968, 0.4854, 0.2032, 0.4854, 0.1167, 0.4496, 0.03732, 0.3588, 0.1198, 0.5312, 0.4252, 0.5312, 0.8976, 0.5312, 0.9075, 0.5, 0.5269, 0.5, 0.1057, 0.5, 0.1703, 0.5, 0.09375, 1.0, 0.09375, 0.75, 0.169, 0.75, 0.1747, 1.0, 0.6875, 0.75, 0.75, 0.75, 0.75, 1.0, 0.6875, 1.0, 0.25, 1.0, 0.25, 0.75, 0.3125, 0.75, 0.3125, 1.0, 0.1608, 0.6875, 0.2981, 0.6875, 0.4364, 0.6875, 0.3914, 0.7188, 0.2653, 0.7188, 0.1717, 0.7188, 0.1747, 1.0, 0.169, 0.75, 0.25, 0.75, 0.25, 1.0, 0.9375, 0.75, 0.9688, 0.75, 0.9688, 1.0, 0.9375, 1.0, 0.4364, 0.6875, 0.5625, 0.6875, 0.5525, 0.7188, 0.4818, 0.7188, 0.3914, 0.7188, 0.75, 0.75, 0.8125, 0.75, 0.8125, 1.0, 0.75, 1.0, 0.5625, 1.0, 0.5625, 0.75, 0.625, 0.75, 0.625, 1.0, 0.8932, 0.6562, 0.8273, 0.6562, 0.7683, 0.6562, 0.7058, 0.6562, 0.669, 0.625, 0.754, 0.625, 0.8562, 0.625, 0.9328, 0.625, 0.9557, 0.6562, 0.3125, 1.0, 0.3125, 0.75, 0.375, 0.75, 0.375, 1.0])
me_cylinder_004.update()
me_cylinder_005 = bpy.data.meshes.new('Cylinder.005')
me_cylinder_005.from_pydata([(1.799e-08, 1.0, -1.0), (1.799e-08, 1.0, 1.0), (0.3827, 0.9239, -1.0), (0.3827, 0.9239, 1.0), (0.7071, 0.7071, -1.0), (0.7071, 0.7071, 1.0), (0.9239, 0.3827, -1.0), (0.9239, 0.3827, 1.0), (1.0, -3.677e-09, -1.0), (1.0, -3.677e-09, 1.0), (0.9239, -0.3827, -1.0), (0.9239, -0.3827, 1.0), (0.8315, -0.5556, -1.0), (0.8315, -0.5556, 1.0), (0.7071, -0.7071, -1.0), (0.7071, -0.7071, 1.0), (0.5556, -0.8315, -1.0), (0.5556, -0.8315, 1.0), (1.799e-08, -1.0, -1.0), (1.799e-08, -1.0, 1.0), (-0.3827, -0.9239, -1.0), (-0.3827, -0.9239, 1.0), (-0.7071, -0.7071, -1.0), (-0.7071, -0.7071, 1.0), (-0.9239, -0.3827, -1.0), (-0.9239, -0.3827, 1.0), (-1.0, -3.677e-09, -1.0), (-1.0, -3.677e-09, 1.0), (-0.8315, 0.5556, -1.0), (-0.8315, 0.5556, 1.0), (-0.5556, 0.8315, -1.0), (-0.5556, 0.8315, 1.0)], [], [(29, 31, 30, 28), (23, 25, 24, 22), (25, 27, 26, 24), (27, 29, 28, 26), (5, 7, 6, 4), (7, 9, 8, 6), (9, 11, 10, 8), (31, 1, 0, 30), (3, 5, 4, 2), (1, 3, 2, 0), (19, 21, 20, 18), (17, 19, 18, 16), (21, 23, 22, 20), (15, 17, 16, 14, 12, 10, 11, 13), (1, 31, 29, 27, 25, 23, 21, 19, 17, 15, 13, 11, 9, 7, 5, 3), (0, 2, 4, 6, 8, 10, 12, 14, 16, 18, 20, 22, 24, 26, 28, 30)])
me_cylinder_005.polygons.foreach_set('use_smooth', [True] * 16)
_uv = me_cylinder_005.uv_layers.new(name='UVMap')
_uv.uv.foreach_set('vector', [0.1562, 1.0, 0.09375, 1.0, 0.09375, 0.5, 0.1562, 0.5, 0.375, 1.0, 0.3125, 1.0, 0.3125, 0.5, 0.375, 0.5, 0.3125, 1.0, 0.25, 1.0, 0.25, 0.5, 0.3125, 0.5, 0.25, 1.0, 0.1562, 1.0, 0.1562, 0.5, 0.25, 0.5, 0.875, 1.0, 0.8125, 1.0, 0.8125, 0.5, 0.875, 0.5, 0.8125, 1.0, 0.75, 1.0, 0.75, 0.5, 0.8125, 0.5, 0.75, 1.0, 0.6875, 1.0, 0.6875, 0.5, 0.75, 0.5, 0.09375, 1.0, 0.0, 1.0, 0.0, 0.5, 0.09375, 0.5, 0.9375, 1.0, 0.875, 1.0, 0.875, 0.5, 0.9375, 0.5, 1.0, 1.0, 0.9375, 1.0, 0.9375, 0.5, 1.0, 0.5, 0.5, 1.0, 0.4375, 1.0, 0.4375, 0.5, 0.5, 0.5, 0.5938, 1.0, 0.5, 1.0, 0.5, 0.5, 0.5938, 0.5, 0.4375, 1.0, 0.375, 1.0, 0.375, 0.5, 0.4375, 0.5, 0.625, 1.0, 0.5938, 1.0, 0.5938, 0.5, 0.625, 0.5, 0.6562, 0.5, 0.6875, 0.5, 0.6875, 1.0, 0.6562, 1.0, 0.25, 0.49, 0.1167, 0.4496, 0.05045, 0.3833, 0.01, 0.25, 0.02827, 0.1582, 0.08029, 0.08029, 0.1582, 0.02827, 0.25, 0.01, 0.3833, 0.05045, 0.4197, 0.08029, 0.4496, 0.1167, 0.4717, 0.1582, 0.49, 0.25, 0.4717, 0.3418, 0.4197, 0.4197, 0.3418, 0.4717, 0.75, 0.49, 0.8418, 0.4717, 0.9197, 0.4197, 0.9717, 0.3418, 0.99, 0.25, 0.9717, 0.1582, 0.9496, 0.1167, 0.9197, 0.08029, 0.8833, 0.05045, 0.75, 0.01, 0.6582, 0.02827, 0.5803, 0.08029, 0.5283, 0.1582, 0.51, 0.25, 0.5504, 0.3833, 0.6167, 0.4496])
me_cylinder_005.update()
me_cylinder_006 = bpy.data.meshes.new('Cylinder.006')
me_cylinder_006.from_pydata([(1.799e-08, 1.0, -1.0), (1.799e-08, 1.0, 1.0), (0.3827, 0.9239, -1.0), (0.3827, 0.9239, 1.0), (0.7071, 0.7071, -1.0), (0.7071, 0.7071, 1.0), (0.9239, 0.3827, -1.0), (0.9239, 0.3827, 1.0), (1.0, -3.677e-09, -1.0), (1.0, -3.677e-09, 1.0), (0.9239, -0.3827, -1.0), (0.9239, -0.3827, 1.0), (0.8315, -0.5556, -1.0), (0.8315, -0.5556, 1.0), (0.7071, -0.7071, -1.0), (0.7071, -0.7071, 1.0), (0.5556, -0.8315, -1.0), (0.5556, -0.8315, 1.0), (1.799e-08, -1.0, -1.0), (1.799e-08, -1.0, 1.0), (-0.3827, -0.9239, -1.0), (-0.3827, -0.9239, 1.0), (-0.7071, -0.7071, -1.0), (-0.7071, -0.7071, 1.0), (-0.9239, -0.3827, -1.0), (-0.9239, -0.3827, 1.0), (-1.0, -3.677e-09, -1.0), (-1.0, -3.677e-09, 1.0), (-0.8315, 0.5556, -1.0), (-0.8315, 0.5556, 1.0), (-0.5556, 0.8315, -1.0), (-0.5556, 0.8315, 1.0)], [], [(29, 31, 30, 28), (23, 25, 24, 22), (25, 27, 26, 24), (27, 29, 28, 26), (5, 7, 6, 4), (7, 9, 8, 6), (9, 11, 10, 8), (31, 1, 0, 30), (3, 5, 4, 2), (1, 3, 2, 0), (19, 21, 20, 18), (17, 19, 18, 16), (21, 23, 22, 20), (15, 17, 16, 14, 12, 10, 11, 13), (1, 31, 29, 27, 25, 23, 21, 19, 17, 15, 13, 11, 9, 7, 5, 3), (0, 2, 4, 6, 8, 10, 12, 14, 16, 18, 20, 22, 24, 26, 28, 30)])
me_cylinder_006.polygons.foreach_set('use_smooth', [True] * 16)
_uv = me_cylinder_006.uv_layers.new(name='UVMap')
_uv.uv.foreach_set('vector', [0.1562, 1.0, 0.09375, 1.0, 0.09375, 0.5, 0.1562, 0.5, 0.375, 1.0, 0.3125, 1.0, 0.3125, 0.5, 0.375, 0.5, 0.3125, 1.0, 0.25, 1.0, 0.25, 0.5, 0.3125, 0.5, 0.25, 1.0, 0.1562, 1.0, 0.1562, 0.5, 0.25, 0.5, 0.875, 1.0, 0.8125, 1.0, 0.8125, 0.5, 0.875, 0.5, 0.8125, 1.0, 0.75, 1.0, 0.75, 0.5, 0.8125, 0.5, 0.75, 1.0, 0.6875, 1.0, 0.6875, 0.5, 0.75, 0.5, 0.09375, 1.0, 0.0, 1.0, 0.0, 0.5, 0.09375, 0.5, 0.9375, 1.0, 0.875, 1.0, 0.875, 0.5, 0.9375, 0.5, 1.0, 1.0, 0.9375, 1.0, 0.9375, 0.5, 1.0, 0.5, 0.5, 1.0, 0.4375, 1.0, 0.4375, 0.5, 0.5, 0.5, 0.5938, 1.0, 0.5, 1.0, 0.5, 0.5, 0.5938, 0.5, 0.4375, 1.0, 0.375, 1.0, 0.375, 0.5, 0.4375, 0.5, 0.625, 1.0, 0.5938, 1.0, 0.5938, 0.5, 0.625, 0.5, 0.6562, 0.5, 0.6875, 0.5, 0.6875, 1.0, 0.6562, 1.0, 0.25, 0.49, 0.1167, 0.4496, 0.05045, 0.3833, 0.01, 0.25, 0.02827, 0.1582, 0.08029, 0.08029, 0.1582, 0.02827, 0.25, 0.01, 0.3833, 0.05045, 0.4197, 0.08029, 0.4496, 0.1167, 0.4717, 0.1582, 0.49, 0.25, 0.4717, 0.3418, 0.4197, 0.4197, 0.3418, 0.4717, 0.75, 0.49, 0.8418, 0.4717, 0.9197, 0.4197, 0.9717, 0.3418, 0.99, 0.25, 0.9717, 0.1582, 0.9496, 0.1167, 0.9197, 0.08029, 0.8833, 0.05045, 0.75, 0.01, 0.6582, 0.02827, 0.5803, 0.08029, 0.5283, 0.1582, 0.51, 0.25, 0.5504, 0.3833, 0.6167, 0.4496])
me_cylinder_006.update()
me_cylinder_011 = bpy.data.meshes.new('Cylinder.011')
me_cylinder_011.from_pydata([(0.8282, 0.626, 0.9206), (0.618, -0.826, 0.931), (-0.8267, -0.614, 0.9235), (-0.3232, 0.6303, 1.042), (-0.6799, 0.1185, 1.039), (-0.6355, -0.2647, 1.037), (-0.1168, -0.6804, 1.043), (0.3159, -0.635, 1.048), (0.6881, -0.1031, 1.043), (0.628, 0.2838, 1.055), (0.1386, 0.6831, 1.038), (0.2177, 0.6569, -1.069), (0.6229, 0.3214, -1.069), (0.6602, -0.2195, -1.068), (0.341, -0.6059, -1.069), (-0.1889, -0.6798, -1.069), (-0.6114, -0.3364, -1.07), (-0.6739, 0.1916, -1.068), (-0.3187, 0.6286, -1.068), (-0.3392, -0.7853, 0.9349), (-0.4424, -0.9201, 0.9297), (0.445, 0.9236, 0.9184), (0.9168, -0.4454, 0.9309), (-0.9281, 0.4472, 0.9219), (-0.5948, 0.8068, 0.9219), (-0.3275, 0.3354, 1.238), (0.1803, -0.46, 1.233), (0.4443, -0.1892, 1.23), (0.08555, 0.5136, 1.204), (-0.4728, 0.01243, 1.233), (-0.3725, -0.3481, 1.218), (0.3809, 0.2842, 1.232), (0.3898, 0.3888, -1.112), (0.5503, 0.01829, -1.07), (0.392, -0.3945, -1.07), (-0.2078, -0.5429, -1.07), (-0.554, -0.05032, -1.07), (-0.4045, 0.3737, -1.07), (-0.02079, 0.5492, -1.07), (0.01934, 0.5492, -1.175), (0.5503, -0.02183, -1.175), (0.3111, -0.4685, -1.175), (-0.2133, -0.5149, -1.175), (-0.5178, -0.1959, -1.175), (-0.4555, 0.3374, -1.175), (-0.7748, -0.5291, -0.06936), (-0.7957, -0.6907, -0.07102), (-0.4449, -0.9065, -0.06803), (0.5219, 0.9181, -0.08258), (0.3816, 0.8641, -0.07284), (0.7762, 0.5387, -0.07288), (0.7994, 0.6921, -0.07242), (0.9094, -0.5195, -0.07299), (0.8549, -0.3787, -0.0629), (0.531, -0.7746, -0.06282), (0.6748, -0.8024, -0.05875), (-0.9166, 0.5095, -0.07167), (-0.8621, 0.3717, -0.07126), (-0.6188, 0.8046, -0.07086)], [], [(45, 2, 5, 16), (47, 19, 20), (37, 44, 36), (12, 9, 8), (6, 7, 26), (19, 5, 2), (35, 42, 41), (32, 39, 38), (10, 18, 3), (58, 56, 23, 24), (51, 12, 11, 48), (26, 29, 30), (23, 4, 3, 24), (33, 40, 32), (26, 30, 19, 6), (29, 26, 27, 31, 25), (2, 20, 19), (54, 1, 7, 14), (50, 0, 9, 12), (53, 13, 8, 22), (13, 12, 8), (58, 24, 3, 18), (49, 11, 10, 21), (11, 18, 10), (57, 17, 4, 23), (47, 15, 6, 19), (37, 36, 16, 17, 18, 38), (3, 25, 28, 10), (10, 28, 31, 9), (49, 21, 48), (11, 49, 48), (7, 8, 27, 26), (2, 45, 46), (16, 46, 45), (31, 27, 8, 9), (5, 19, 30), (51, 48, 21, 0), (22, 8, 7, 1), (12, 51, 50), (51, 0, 50), (47, 20, 2, 46), (5, 30, 29, 4), (53, 22, 52), (13, 53, 52), (25, 31, 28), (32, 38, 18, 11, 12, 13, 14, 15, 16, 36, 35, 34, 33), (40, 33, 34, 41), (43, 44, 39, 32, 40, 41, 42), (35, 36, 43), (44, 37, 38, 39), (34, 35, 41), (15, 14, 7, 6), (5, 4, 17, 16), (4, 29, 25, 3), (55, 52, 22, 1), (35, 43, 42), (36, 44, 43), (55, 1, 54), (14, 55, 54), (57, 23, 56), (17, 57, 56), (15, 47, 46, 16), (21, 10, 9, 0), (55, 14, 13, 52), (56, 58, 18, 17)])
me_cylinder_011.polygons.foreach_set('use_smooth', [True] * 65)
_uv = me_cylinder_011.uv_layers.new(name='UVMap')
_uv.uv.foreach_set('vector', [0.3243, 0.1544, 0.05767, 0.1212, 0.09764, 0.1869, 0.6061, 0.1711, 0.4201, 0.4602, 0.171, 0.06824, 0.1529, 0.03919, 0.6563, 0.3369, 0.6517, 0.3246, 0.6238, 0.2387, 0.8953, 0.3253, 0.3994, 0.3175, 0.4119, 0.2258, 0.2222, 0.08783, 0.3222, 0.1037, 0.2939, 0.1422, 0.171, 0.06824, 0.09764, 0.1869, 0.05767, 0.1212, 0.7071, 0.138, 0.7011, 0.132, 0.8183, 0.1469, 0.8397, 0.3409, 0.7548, 0.3777, 0.7452, 0.3777, 0.2826, 0.4109, 0.6765, 0.3954, 0.1767, 0.3956, 0.2027, 0.639, 0.1697, 0.75, 0.177, 1.0, 0.104, 1.0, 0.8625, 0.75, 0.8953, 0.3253, 0.8017, 0.4058, 0.9192, 0.75, 0.2939, 0.1422, 0.133, 0.2537, 0.1647, 0.1689, 0.04584, 0.3514, 0.08793, 0.2788, 0.1767, 0.3956, 0.1152, 0.4299, 0.8777, 0.2548, 0.8777, 0.2452, 0.8397, 0.3409, 0.2939, 0.1422, 0.1647, 0.1689, 0.171, 0.06824, 0.2222, 0.08783, 0.133, 0.2537, 0.2939, 0.1422, 0.3527, 0.2057, 0.3424, 0.3183, 0.1693, 0.3328, 0.07005, 0.1104, 0.1529, 0.03919, 0.171, 0.06824, 0.616, 0.1189, 0.3878, 0.06773, 0.3222, 0.1037, 0.8309, 0.1071, 0.6865, 0.392, 0.432, 0.3878, 0.3994, 0.3175, 0.8953, 0.3253, 0.6973, 0.1683, 0.9059, 0.1986, 0.4119, 0.2258, 0.4549, 0.1506, 0.9059, 0.1986, 0.8953, 0.3253, 0.4119, 0.2258, 0.2027, 0.639, 0.1152, 0.4299, 0.1767, 0.3956, 0.6765, 0.3954, 0.5818, 0.4474, 0.8017, 0.4058, 0.2826, 0.4109, 0.3491, 0.4541, 0.8017, 0.4058, 0.6765, 0.3954, 0.2826, 0.4109, 0.2936, 0.3721, 0.5928, 0.2952, 0.08793, 0.2788, 0.04584, 0.3514, 0.4201, 0.4602, 0.7063, 0.09246, 0.2222, 0.08783, 0.171, 0.06824, 0.6563, 0.3369, 0.6238, 0.2387, 0.6061, 0.1711, 0.5928, 0.2952, 0.6765, 0.3954, 0.7452, 0.3777, 0.1767, 0.3956, 0.1693, 0.3328, 0.2701, 0.3712, 0.2826, 0.4109, 0.2826, 0.4109, 0.2701, 0.3712, 0.3424, 0.3183, 0.3994, 0.3175, 0.6159, 0.4749, 0.9285, 1.0, 0.9192, 0.75, 0.8017, 0.4058, 0.5818, 0.4474, 0.9192, 0.75, 0.3222, 0.1037, 0.4119, 0.2258, 0.3527, 0.2057, 0.2939, 0.1422, 0.3568, 1.0, 0.3243, 0.1544, 0.3634, 0.75, 0.6061, 0.1711, 0.3634, 0.75, 0.3243, 0.1544, 0.3424, 0.3183, 0.3527, 0.2057, 0.4119, 0.2258, 0.3994, 0.3175, 0.09764, 0.1869, 0.171, 0.06824, 0.1647, 0.1689, 0.8625, 0.75, 0.9192, 0.75, 0.9285, 1.0, 0.8555, 1.0, 0.4549, 0.1506, 0.4119, 0.2258, 0.3222, 0.1037, 0.3878, 0.06773, 0.8953, 0.3253, 0.8625, 0.75, 0.6865, 0.392, 0.8625, 0.75, 0.8555, 1.0, 0.6865, 0.392, 0.4201, 0.4602, 0.4314, 1.0, 0.3568, 1.0, 0.3634, 0.75, 0.09764, 0.1869, 0.1647, 0.1689, 0.133, 0.2537, 0.08793, 0.2788, 0.6939, 0.2259, 0.6785, 1.0, 0.6692, 0.75, 0.9059, 0.1986, 0.6973, 0.1683, 0.6692, 0.75, 0.1693, 0.3328, 0.3424, 0.3183, 0.2701, 0.3712, 0.8397, 0.3409, 0.7452, 0.3777, 0.6765, 0.3954, 0.8017, 0.4058, 0.8953, 0.3253, 0.9059, 0.1986, 0.8309, 0.1071, 0.7063, 0.09246, 0.6061, 0.1711, 0.6238, 0.2387, 0.7071, 0.138, 0.8403, 0.1597, 0.8777, 0.2548, 0.8777, 0.2452, 0.8777, 0.2548, 0.8403, 0.1597, 0.8183, 0.1469, 0.6303, 0.2052, 0.6517, 0.3246, 0.7548, 0.3777, 0.8397, 0.3409, 0.8777, 0.2452, 0.8183, 0.1469, 0.7011, 0.132, 0.7071, 0.138, 0.6238, 0.2387, 0.6303, 0.2052, 0.6517, 0.3246, 0.6563, 0.3369, 0.7452, 0.3777, 0.7548, 0.3777, 0.8403, 0.1597, 0.7071, 0.138, 0.8183, 0.1469, 0.7063, 0.09246, 0.8309, 0.1071, 0.3222, 0.1037, 0.2222, 0.08783, 0.09764, 0.1869, 0.08793, 0.2788, 0.5928, 0.2952, 0.6061, 0.1711, 0.08793, 0.2788, 0.133, 0.2537, 0.1693, 0.3328, 0.1767, 0.3956, 0.6112, 0.75, 0.6692, 0.75, 0.6785, 1.0, 0.6054, 1.0, 0.7071, 0.138, 0.6303, 0.2052, 0.7011, 0.132, 0.6238, 0.2387, 0.6517, 0.3246, 0.6303, 0.2052, 0.6112, 0.75, 0.6054, 1.0, 0.616, 0.1189, 0.8309, 0.1071, 0.6112, 0.75, 0.616, 0.1189, 0.2936, 0.3721, 0.177, 1.0, 0.1697, 0.75, 0.5928, 0.2952, 0.2936, 0.3721, 0.1697, 0.75, 0.7063, 0.09246, 0.4201, 0.4602, 0.3634, 0.75, 0.6061, 0.1711, 0.3491, 0.4541, 0.2826, 0.4109, 0.3994, 0.3175, 0.432, 0.3878, 0.6112, 0.75, 0.8309, 0.1071, 0.9059, 0.1986, 0.6692, 0.75, 0.1697, 0.75, 0.2027, 0.639, 0.6765, 0.3954, 0.5928, 0.2952])
me_cylinder_011.update()
me_cylinder_012 = bpy.data.meshes.new('Cylinder.012')
me_cylinder_012.from_pydata([(0.8282, 0.626, 0.9206), (0.618, -0.826, 0.931), (-0.8267, -0.614, 0.9235), (-0.3232, 0.6303, 1.042), (-0.6799, 0.1185, 1.039), (-0.6355, -0.2647, 1.037), (-0.1168, -0.6804, 1.043), (0.3159, -0.635, 1.048), (0.6881, -0.1031, 1.043), (0.628, 0.2838, 1.055), (0.1386, 0.6831, 1.038), (0.2177, 0.6569, -1.069), (0.6229, 0.3214, -1.069), (0.6602, -0.2195, -1.068), (0.341, -0.6059, -1.069), (-0.1889, -0.6798, -1.069), (-0.6114, -0.3364, -1.07), (-0.6739, 0.1916, -1.068), (-0.3187, 0.6286, -1.068), (-0.3392, -0.7853, 0.9349), (-0.4424, -0.9201, 0.9297), (0.445, 0.9236, 0.9184), (0.9168, -0.4454, 0.9309), (-0.9281, 0.4472, 0.9219), (-0.5948, 0.8068, 0.9219), (-0.3275, 0.3354, 1.238), (0.1803, -0.46, 1.233), (0.4443, -0.1892, 1.23), (0.08555, 0.5136, 1.204), (-0.4728, 0.01243, 1.233), (-0.3725, -0.3481, 1.218), (0.3809, 0.2842, 1.232), (0.3898, 0.3888, -1.112), (0.5503, 0.01829, -1.07), (0.392, -0.3945, -1.07), (-0.2078, -0.5429, -1.07), (-0.554, -0.05032, -1.07), (-0.4045, 0.3737, -1.07), (-0.02079, 0.5492, -1.07), (0.01934, 0.5492, -1.175), (0.5503, -0.02183, -1.175), (0.3111, -0.4685, -1.175), (-0.2133, -0.5149, -1.175), (-0.5178, -0.1959, -1.175), (-0.4555, 0.3374, -1.175), (-0.7748, -0.5291, -0.06936), (-0.7957, -0.6907, -0.07102), (-0.4449, -0.9065, -0.06803), (0.5219, 0.9181, -0.08258), (0.3816, 0.8641, -0.07284), (0.7762, 0.5387, -0.07288), (0.7994, 0.6921, -0.07242), (0.9094, -0.5195, -0.07299), (0.8549, -0.3787, -0.0629), (0.531, -0.7746, -0.06282), (0.6748, -0.8024, -0.05875), (-0.9166, 0.5095, -0.07167), (-0.8621, 0.3717, -0.07126), (-0.6188, 0.8046, -0.07086)], [], [(45, 2, 5, 16), (47, 19, 20), (37, 44, 36), (12, 9, 8), (6, 7, 26), (19, 5, 2), (35, 42, 41), (32, 39, 38), (10, 18, 3), (58, 56, 23, 24), (51, 12, 11, 48), (26, 29, 30), (23, 4, 3, 24), (33, 40, 32), (26, 30, 19, 6), (29, 26, 27, 31, 25), (2, 20, 19), (54, 1, 7, 14), (50, 0, 9, 12), (53, 13, 8, 22), (13, 12, 8), (58, 24, 3, 18), (49, 11, 10, 21), (11, 18, 10), (57, 17, 4, 23), (47, 15, 6, 19), (37, 36, 16, 17, 18, 38), (3, 25, 28, 10), (10, 28, 31, 9), (49, 21, 48), (11, 49, 48), (7, 8, 27, 26), (2, 45, 46), (16, 46, 45), (31, 27, 8, 9), (5, 19, 30), (51, 48, 21, 0), (22, 8, 7, 1), (12, 51, 50), (51, 0, 50), (47, 20, 2, 46), (5, 30, 29, 4), (53, 22, 52), (13, 53, 52), (25, 31, 28), (32, 38, 18, 11, 12, 13, 14, 15, 16, 36, 35, 34, 33), (40, 33, 34, 41), (43, 44, 39, 32, 40, 41, 42), (35, 36, 43), (44, 37, 38, 39), (34, 35, 41), (15, 14, 7, 6), (5, 4, 17, 16), (4, 29, 25, 3), (55, 52, 22, 1), (35, 43, 42), (36, 44, 43), (55, 1, 54), (14, 55, 54), (57, 23, 56), (17, 57, 56), (15, 47, 46, 16), (21, 10, 9, 0), (55, 14, 13, 52), (56, 58, 18, 17)])
me_cylinder_012.polygons.foreach_set('use_smooth', [True] * 65)
_uv = me_cylinder_012.uv_layers.new(name='UVMap')
_uv.uv.foreach_set('vector', [0.3243, 0.1544, 0.05767, 0.1212, 0.09764, 0.1869, 0.6061, 0.1711, 0.4201, 0.4602, 0.171, 0.06824, 0.1529, 0.03919, 0.6563, 0.3369, 0.6517, 0.3246, 0.6238, 0.2387, 0.8953, 0.3253, 0.3994, 0.3175, 0.4119, 0.2258, 0.2222, 0.08783, 0.3222, 0.1037, 0.2939, 0.1422, 0.171, 0.06824, 0.09764, 0.1869, 0.05767, 0.1212, 0.7071, 0.138, 0.7011, 0.132, 0.8183, 0.1469, 0.8397, 0.3409, 0.7548, 0.3777, 0.7452, 0.3777, 0.2826, 0.4109, 0.6765, 0.3954, 0.1767, 0.3956, 0.2027, 0.639, 0.1697, 0.75, 0.177, 1.0, 0.104, 1.0, 0.8625, 0.75, 0.8953, 0.3253, 0.8017, 0.4058, 0.9192, 0.75, 0.2939, 0.1422, 0.133, 0.2537, 0.1647, 0.1689, 0.04584, 0.3514, 0.08793, 0.2788, 0.1767, 0.3956, 0.1152, 0.4299, 0.8777, 0.2548, 0.8777, 0.2452, 0.8397, 0.3409, 0.2939, 0.1422, 0.1647, 0.1689, 0.171, 0.06824, 0.2222, 0.08783, 0.133, 0.2537, 0.2939, 0.1422, 0.3527, 0.2057, 0.3424, 0.3183, 0.1693, 0.3328, 0.07005, 0.1104, 0.1529, 0.03919, 0.171, 0.06824, 0.616, 0.1189, 0.3878, 0.06773, 0.3222, 0.1037, 0.8309, 0.1071, 0.6865, 0.392, 0.432, 0.3878, 0.3994, 0.3175, 0.8953, 0.3253, 0.6973, 0.1683, 0.9059, 0.1986, 0.4119, 0.2258, 0.4549, 0.1506, 0.9059, 0.1986, 0.8953, 0.3253, 0.4119, 0.2258, 0.2027, 0.639, 0.1152, 0.4299, 0.1767, 0.3956, 0.6765, 0.3954, 0.5818, 0.4474, 0.8017, 0.4058, 0.2826, 0.4109, 0.3491, 0.4541, 0.8017, 0.4058, 0.6765, 0.3954, 0.2826, 0.4109, 0.2936, 0.3721, 0.5928, 0.2952, 0.08793, 0.2788, 0.04584, 0.3514, 0.4201, 0.4602, 0.7063, 0.09246, 0.2222, 0.08783, 0.171, 0.06824, 0.6563, 0.3369, 0.6238, 0.2387, 0.6061, 0.1711, 0.5928, 0.2952, 0.6765, 0.3954, 0.7452, 0.3777, 0.1767, 0.3956, 0.1693, 0.3328, 0.2701, 0.3712, 0.2826, 0.4109, 0.2826, 0.4109, 0.2701, 0.3712, 0.3424, 0.3183, 0.3994, 0.3175, 0.6159, 0.4749, 0.9285, 1.0, 0.9192, 0.75, 0.8017, 0.4058, 0.5818, 0.4474, 0.9192, 0.75, 0.3222, 0.1037, 0.4119, 0.2258, 0.3527, 0.2057, 0.2939, 0.1422, 0.3568, 1.0, 0.3243, 0.1544, 0.3634, 0.75, 0.6061, 0.1711, 0.3634, 0.75, 0.3243, 0.1544, 0.3424, 0.3183, 0.3527, 0.2057, 0.4119, 0.2258, 0.3994, 0.3175, 0.09764, 0.1869, 0.171, 0.06824, 0.1647, 0.1689, 0.8625, 0.75, 0.9192, 0.75, 0.9285, 1.0, 0.8555, 1.0, 0.4549, 0.1506, 0.4119, 0.2258, 0.3222, 0.1037, 0.3878, 0.06773, 0.8953, 0.3253, 0.8625, 0.75, 0.6865, 0.392, 0.8625, 0.75, 0.8555, 1.0, 0.6865, 0.392, 0.4201, 0.4602, 0.4314, 1.0, 0.3568, 1.0, 0.3634, 0.75, 0.09764, 0.1869, 0.1647, 0.1689, 0.133, 0.2537, 0.08793, 0.2788, 0.6939, 0.2259, 0.6785, 1.0, 0.6692, 0.75, 0.9059, 0.1986, 0.6973, 0.1683, 0.6692, 0.75, 0.1693, 0.3328, 0.3424, 0.3183, 0.2701, 0.3712, 0.8397, 0.3409, 0.7452, 0.3777, 0.6765, 0.3954, 0.8017, 0.4058, 0.8953, 0.3253, 0.9059, 0.1986, 0.8309, 0.1071, 0.7063, 0.09246, 0.6061, 0.1711, 0.6238, 0.2387, 0.7071, 0.138, 0.8403, 0.1597, 0.8777, 0.2548, 0.8777, 0.2452, 0.8777, 0.2548, 0.8403, 0.1597, 0.8183, 0.1469, 0.6303, 0.2052, 0.6517, 0.3246, 0.7548, 0.3777, 0.8397, 0.3409, 0.8777, 0.2452, 0.8183, 0.1469, 0.7011, 0.132, 0.7071, 0.138, 0.6238, 0.2387, 0.6303, 0.2052, 0.6517, 0.3246, 0.6563, 0.3369, 0.7452, 0.3777, 0.7548, 0.3777, 0.8403, 0.1597, 0.7071, 0.138, 0.8183, 0.1469, 0.7063, 0.09246, 0.8309, 0.1071, 0.3222, 0.1037, 0.2222, 0.08783, 0.09764, 0.1869, 0.08793, 0.2788, 0.5928, 0.2952, 0.6061, 0.1711, 0.08793, 0.2788, 0.133, 0.2537, 0.1693, 0.3328, 0.1767, 0.3956, 0.6112, 0.75, 0.6692, 0.75, 0.6785, 1.0, 0.6054, 1.0, 0.7071, 0.138, 0.6303, 0.2052, 0.7011, 0.132, 0.6238, 0.2387, 0.6517, 0.3246, 0.6303, 0.2052, 0.6112, 0.75, 0.6054, 1.0, 0.616, 0.1189, 0.8309, 0.1071, 0.6112, 0.75, 0.616, 0.1189, 0.2936, 0.3721, 0.177, 1.0, 0.1697, 0.75, 0.5928, 0.2952, 0.2936, 0.3721, 0.1697, 0.75, 0.7063, 0.09246, 0.4201, 0.4602, 0.3634, 0.75, 0.6061, 0.1711, 0.3491, 0.4541, 0.2826, 0.4109, 0.3994, 0.3175, 0.432, 0.3878, 0.6112, 0.75, 0.8309, 0.1071, 0.9059, 0.1986, 0.6692, 0.75, 0.1697, 0.75, 0.2027, 0.639, 0.6765, 0.3954, 0.5928, 0.2952])
me_cylinder_012.update()

# ---- objects
ob_base = bpy.data.objects.new('Base', me_cylinder)
ob_tpipeconnector = bpy.data.objects.new('TPipeConnector', me_cylinder_001)
ob_hoseattachpipe1 = bpy.data.objects.new('HoseAttachPipe1', me_cylinder_002)
ob_hoseattachpipe2 = bpy.data.objects.new('HoseAttachPipe2', me_cylinder_004)
ob_knobpipe2 = bpy.data.objects.new('KnobPipe2', me_cylinder_005)
ob_knobpipe1 = bpy.data.objects.new('KnobPipe1', me_cylinder_006)
ob_knob1 = bpy.data.objects.new('Knob1', me_cylinder_011)
ob_knob1_001 = bpy.data.objects.new('Knob1.001', me_cylinder_012)

# ---- transforms, parenting, visibility, modifiers, constraints
ob_base.location = (2.706e-09, -6.498e-11, 1.0)
ob_base.scale = (0.8, 0.8, 1.0)
ob_tpipeconnector.location = (2.325e-08, -1.562e-08, 2.849)
ob_tpipeconnector.scale = (1.0, 1.0, 0.5)
ob_hoseattachpipe1.location = (-0.001077, 3.508, 2.771)
ob_hoseattachpipe1.rotation_euler = (1.571, 0.0, 0.0)
ob_hoseattachpipe1.scale = (0.5, 0.35, 2.5)
ob_hoseattachpipe2.location = (-0.0005297, -3.588, 2.769)
ob_hoseattachpipe2.rotation_euler = (-1.571, 0.0, 0.0)
ob_hoseattachpipe2.scale = (0.5, 0.35, 2.5)
ob_knobpipe2.location = (-8.996e-09, -3.078, 3.343)
ob_knobpipe2.scale = (0.5, 0.5, 0.6)
ob_knobpipe1.location = (-8.996e-09, 3.07, 3.343)
ob_knobpipe1.scale = (0.5, 0.5, 0.6)
ob_knob1.location = (0.002808, 3.067, 5.114)
ob_knob1_001.location = (0.002808, -3.082, 5.114)

# ---- collection membership
col_collection.objects.link(ob_base)
col_collection.objects.link(ob_tpipeconnector)
col_collection.objects.link(ob_hoseattachpipe1)
col_collection.objects.link(ob_hoseattachpipe2)
col_collection.objects.link(ob_knobpipe2)
col_collection.objects.link(ob_knobpipe1)
col_collection.objects.link(ob_knob1)
col_collection.objects.link(ob_knob1_001)

# ---- scene / render settings (as saved in the file)
scene.frame_start = 1; scene.frame_end = 250; scene.frame_set(1)
scene.render.engine = 'BLENDER_EEVEE_NEXT'
scene.cycles.sampling_pattern = 'TABULATED_SOBOL'
scene.view_settings.view_transform = 'Filmic'
bpy.context.view_layer.update()

# ---- added for rendering (the .blend has no active camera and no usable light): camera, sun
cam_auto = bpy.data.cameras.new('AutoCamera')
cam_auto.lens = 50.0
cam_auto.sensor_width = 36.0
cam_auto.clip_end = 1000.0
ob_auto_camera = bpy.data.objects.new('AutoCamera', cam_auto)
scene.collection.objects.link(ob_auto_camera)
ob_auto_camera.location = (13.6423, -16.4348, 14.0869)
ob_auto_camera.rotation_euler = (1.09748, -7.21219e-08, 0.694738)
scene.camera = ob_auto_camera
light_auto_sun = bpy.data.lights.new('AutoSun', 'SUN')
light_auto_sun.energy = 3.0
light_auto_sun.angle = 0.0523599
ob_auto_sun = bpy.data.objects.new('AutoSun', light_auto_sun)
scene.collection.objects.link(ob_auto_sun)
ob_auto_sun.rotation_euler = (0.872665, 0.174533, 0.523599)
bpy.context.view_layer.update()
